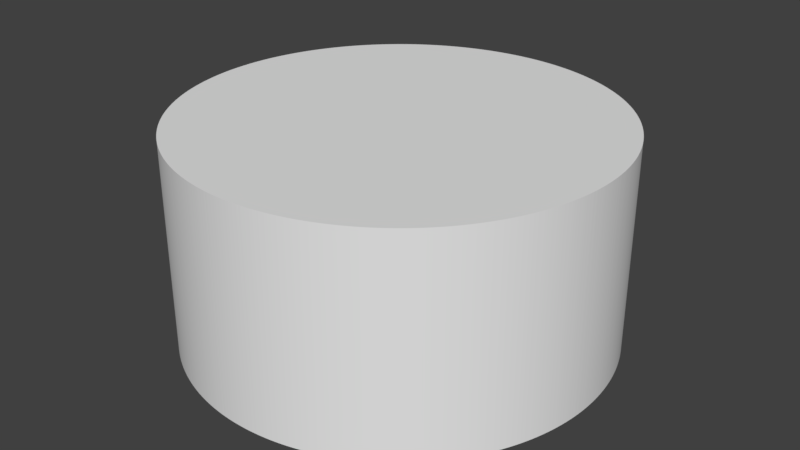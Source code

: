 # Source: untitled.blend  (saved by Blender 2.79.0; exported with 4.5.12 LTS)
import bpy
from mathutils import Matrix  # noqa: F401  (used for matrix-valued properties, if any)

bpy.ops.wm.read_factory_settings(use_empty=True)
scene = bpy.context.scene
scene.name = 'Scene'

# ---- collections
col_collection_1 = bpy.data.collections.new('Collection 1'); scene.collection.children.link(col_collection_1)

# ---- world
world_world = bpy.data.worlds.new('World'); scene.world = world_world
world_world.color = (0.05088, 0.05088, 0.05088)
world_world.use_sun_shadow = False
world_world.sun_shadow_jitter_overblur = 0.0
world_world.cycles.sampling_method = 'MANUAL'

# ---- meshes
me_circle = bpy.data.meshes.new('circle')
me_circle.from_pydata([(1.0, 0.0, 0.0), (1.0, 0.006283, 0.0), (0.9999, 0.01257, 0.0), (0.9998, 0.01885, 0.0), (0.9997, 0.02513, 0.0), (0.9995, 0.03141, 0.0), (0.9993, 0.03769, 0.0), (0.999, 0.04397, 0.0), (0.9987, 0.05024, 0.0), (0.9984, 0.05652, 0.0), (0.998, 0.06279, 0.0), (0.9976, 0.06906, 0.0), (0.9972, 0.07533, 0.0), (0.9967, 0.08159, 0.0), (0.9961, 0.08785, 0.0), (0.9956, 0.09411, 0.0), (0.995, 0.1004, 0.0), (0.9943, 0.1066, 0.0), (0.9936, 0.1129, 0.0), (0.9929, 0.1191, 0.0), (0.9921, 0.1253, 0.0), (0.9913, 0.1316, 0.0), (0.9905, 0.1378, 0.0), (0.9896, 0.144, 0.0), (0.9887, 0.1502, 0.0), (0.9877, 0.1564, 0.0), (0.9867, 0.1626, 0.0), (0.9856, 0.1688, 0.0), (0.9846, 0.175, 0.0), (0.9834, 0.1812, 0.0), (0.9823, 0.1874, 0.0), (0.9811, 0.1935, 0.0), (0.9799, 0.1997, 0.0), (0.9786, 0.2059, 0.0), (0.9773, 0.212, 0.0), (0.9759, 0.2181, 0.0), (0.9745, 0.2243, 0.0), (0.9731, 0.2304, 0.0), (0.9716, 0.2365, 0.0), (0.9701, 0.2426, 0.0), (0.9686, 0.2487, 0.0), (0.967, 0.2548, 0.0), (0.9654, 0.2608, 0.0), (0.9637, 0.2669, 0.0), (0.962, 0.273, 0.0), (0.9603, 0.279, 0.0), (0.9585, 0.285, 0.0), (0.9567, 0.291, 0.0), (0.9549, 0.297, 0.0), (0.953, 0.303, 0.0), (0.9511, 0.309, 0.0), (0.9491, 0.315, 0.0), (0.9471, 0.3209, 0.0), (0.9451, 0.3269, 0.0), (0.943, 0.3328, 0.0), (0.9409, 0.3387, 0.0), (0.9387, 0.3446, 0.0), (0.9365, 0.3505, 0.0), (0.9343, 0.3564, 0.0), (0.9321, 0.3623, 0.0), (0.9298, 0.3681, 0.0), (0.9274, 0.374, 0.0), (0.9251, 0.3798, 0.0), (0.9227, 0.3856, 0.0), (0.9202, 0.3914, 0.0), (0.9178, 0.3971, 0.0), (0.9152, 0.4029, 0.0), (0.9127, 0.4086, 0.0), (0.9101, 0.4144, 0.0), (0.9075, 0.4201, 0.0), (0.9048, 0.4258, 0.0), (0.9021, 0.4315, 0.0), (0.8994, 0.4371, 0.0), (0.8966, 0.4428, 0.0), (0.8938, 0.4484, 0.0), (0.891, 0.454, 0.0), (0.8881, 0.4596, 0.0), (0.8852, 0.4652, 0.0), (0.8823, 0.4707, 0.0), (0.8793, 0.4762, 0.0), (0.8763, 0.4818, 0.0), (0.8733, 0.4873, 0.0), (0.8702, 0.4927, 0.0), (0.8671, 0.4982, 0.0), (0.8639, 0.5036, 0.0), (0.8607, 0.509, 0.0), (0.8575, 0.5144, 0.0), (0.8543, 0.5198, 0.0), (0.851, 0.5252, 0.0), (0.8477, 0.5305, 0.0), (0.8443, 0.5358, 0.0), (0.8409, 0.5411, 0.0), (0.8375, 0.5464, 0.0), (0.8341, 0.5516, 0.0), (0.8306, 0.5569, 0.0), (0.8271, 0.5621, 0.0), (0.8235, 0.5673, 0.0), (0.82, 0.5724, 0.0), (0.8163, 0.5776, 0.0), (0.8127, 0.5827, 0.0), (0.809, 0.5878, 0.0), (0.8053, 0.5929, 0.0), (0.8016, 0.5979, 0.0), (0.7978, 0.6029, 0.0), (0.794, 0.6079, 0.0), (0.7902, 0.6129, 0.0), (0.7863, 0.6179, 0.0), (0.7824, 0.6228, 0.0), (0.7785, 0.6277, 0.0), (0.7745, 0.6326, 0.0), (0.7705, 0.6374, 0.0), (0.7665, 0.6423, 0.0), (0.7624, 0.6471, 0.0), (0.7584, 0.6518, 0.0), (0.7543, 0.6566, 0.0), (0.7501, 0.6613, 0.0), (0.7459, 0.666, 0.0), (0.7417, 0.6707, 0.0), (0.7375, 0.6753, 0.0), (0.7333, 0.68, 0.0), (0.729, 0.6845, 0.0), (0.7247, 0.6891, 0.0), (0.7203, 0.6937, 0.0), (0.7159, 0.6982, 0.0), (0.7115, 0.7026, 0.0), (0.7071, 0.7071, 0.0), (0.7026, 0.7115, 0.0), (0.6982, 0.7159, 0.0), (0.6937, 0.7203, 0.0), (0.6891, 0.7247, 0.0), (0.6845, 0.729, 0.0), (0.68, 0.7333, 0.0), (0.6753, 0.7375, 0.0), (0.6707, 0.7417, 0.0), (0.666, 0.7459, 0.0), (0.6613, 0.7501, 0.0), (0.6566, 0.7543, 0.0), (0.6518, 0.7584, 0.0), (0.6471, 0.7624, 0.0), (0.6423, 0.7665, 0.0), (0.6374, 0.7705, 0.0), (0.6326, 0.7745, 0.0), (0.6277, 0.7785, 0.0), (0.6228, 0.7824, 0.0), (0.6179, 0.7863, 0.0), (0.6129, 0.7902, 0.0), (0.6079, 0.794, 0.0), (0.6029, 0.7978, 0.0), (0.5979, 0.8016, 0.0), (0.5929, 0.8053, 0.0), (0.5878, 0.809, 0.0), (0.5827, 0.8127, 0.0), (0.5776, 0.8163, 0.0), (0.5724, 0.82, 0.0), (0.5673, 0.8235, 0.0), (0.5621, 0.8271, 0.0), (0.5569, 0.8306, 0.0), (0.5516, 0.8341, 0.0), (0.5464, 0.8375, 0.0), (0.5411, 0.8409, 0.0), (0.5358, 0.8443, 0.0), (0.5305, 0.8477, 0.0), (0.5252, 0.851, 0.0), (0.5198, 0.8543, 0.0), (0.5144, 0.8575, 0.0), (0.509, 0.8607, 0.0), (0.5036, 0.8639, 0.0), (0.4982, 0.8671, 0.0), (0.4927, 0.8702, 0.0), (0.4873, 0.8733, 0.0), (0.4818, 0.8763, 0.0), (0.4762, 0.8793, 0.0), (0.4707, 0.8823, 0.0), (0.4652, 0.8852, 0.0), (0.4596, 0.8881, 0.0), (0.454, 0.891, 0.0), (0.4484, 0.8938, 0.0), (0.4428, 0.8966, 0.0), (0.4371, 0.8994, 0.0), (0.4315, 0.9021, 0.0), (0.4258, 0.9048, 0.0), (0.4201, 0.9075, 0.0), (0.4144, 0.9101, 0.0), (0.4086, 0.9127, 0.0), (0.4029, 0.9152, 0.0), (0.3971, 0.9178, 0.0), (0.3914, 0.9202, 0.0), (0.3856, 0.9227, 0.0), (0.3798, 0.9251, 0.0), (0.374, 0.9274, 0.0), (0.3681, 0.9298, 0.0), (0.3623, 0.9321, 0.0), (0.3564, 0.9343, 0.0), (0.3505, 0.9365, 0.0), (0.3446, 0.9387, 0.0), (0.3387, 0.9409, 0.0), (0.3328, 0.943, 0.0), (0.3269, 0.9451, 0.0), (0.3209, 0.9471, 0.0), (0.315, 0.9491, 0.0), (0.309, 0.9511, 0.0), (0.303, 0.953, 0.0), (0.297, 0.9549, 0.0), (0.291, 0.9567, 0.0), (0.285, 0.9585, 0.0), (0.279, 0.9603, 0.0), (0.273, 0.962, 0.0), (0.2669, 0.9637, 0.0), (0.2608, 0.9654, 0.0), (0.2548, 0.967, 0.0), (0.2487, 0.9686, 0.0), (0.2426, 0.9701, 0.0), (0.2365, 0.9716, 0.0), (0.2304, 0.9731, 0.0), (0.2243, 0.9745, 0.0), (0.2181, 0.9759, 0.0), (0.212, 0.9773, 0.0), (0.2059, 0.9786, 0.0), (0.1997, 0.9799, 0.0), (0.1935, 0.9811, 0.0), (0.1874, 0.9823, 0.0), (0.1812, 0.9834, 0.0), (0.175, 0.9846, 0.0), (0.1688, 0.9856, 0.0), (0.1626, 0.9867, 0.0), (0.1564, 0.9877, 0.0), (0.1502, 0.9887, 0.0), (0.144, 0.9896, 0.0), (0.1378, 0.9905, 0.0), (0.1316, 0.9913, 0.0), (0.1253, 0.9921, 0.0), (0.1191, 0.9929, 0.0), (0.1129, 0.9936, 0.0), (0.1066, 0.9943, 0.0), (0.1004, 0.995, 0.0), (0.09411, 0.9956, 0.0), (0.08785, 0.9961, 0.0), (0.08159, 0.9967, 0.0), (0.07533, 0.9972, 0.0), (0.06906, 0.9976, 0.0), (0.06279, 0.998, 0.0), (0.05652, 0.9984, 0.0), (0.05024, 0.9987, 0.0), (0.04397, 0.999, 0.0), (0.03769, 0.9993, 0.0), (0.03141, 0.9995, 0.0), (0.02513, 0.9997, 0.0), (0.01885, 0.9998, 0.0), (0.01257, 0.9999, 0.0), (0.006283, 1.0, 0.0), (6.123e-17, 1.0, 0.0), (-0.006283, 1.0, 0.0), (-0.01257, 0.9999, 0.0), (-0.01885, 0.9998, 0.0), (-0.02513, 0.9997, 0.0), (-0.03141, 0.9995, 0.0), (-0.03769, 0.9993, 0.0), (-0.04397, 0.999, 0.0), (-0.05024, 0.9987, 0.0), (-0.05652, 0.9984, 0.0), (-0.06279, 0.998, 0.0), (-0.06906, 0.9976, 0.0), (-0.07533, 0.9972, 0.0), (-0.08159, 0.9967, 0.0), (-0.08785, 0.9961, 0.0), (-0.09411, 0.9956, 0.0), (-0.1004, 0.995, 0.0), (-0.1066, 0.9943, 0.0), (-0.1129, 0.9936, 0.0), (-0.1191, 0.9929, 0.0), (-0.1253, 0.9921, 0.0), (-0.1316, 0.9913, 0.0), (-0.1378, 0.9905, 0.0), (-0.144, 0.9896, 0.0), (-0.1502, 0.9887, 0.0), (-0.1564, 0.9877, 0.0), (-0.1626, 0.9867, 0.0), (-0.1688, 0.9856, 0.0), (-0.175, 0.9846, 0.0), (-0.1812, 0.9834, 0.0), (-0.1874, 0.9823, 0.0), (-0.1935, 0.9811, 0.0), (-0.1997, 0.9799, 0.0), (-0.2059, 0.9786, 0.0), (-0.212, 0.9773, 0.0), (-0.2181, 0.9759, 0.0), (-0.2243, 0.9745, 0.0), (-0.2304, 0.9731, 0.0), (-0.2365, 0.9716, 0.0), (-0.2426, 0.9701, 0.0), (-0.2487, 0.9686, 0.0), (-0.2548, 0.967, 0.0), (-0.2608, 0.9654, 0.0), (-0.2669, 0.9637, 0.0), (-0.273, 0.962, 0.0), (-0.279, 0.9603, 0.0), (-0.285, 0.9585, 0.0), (-0.291, 0.9567, 0.0), (-0.297, 0.9549, 0.0), (-0.303, 0.953, 0.0), (-0.309, 0.9511, 0.0), (-0.315, 0.9491, 0.0), (-0.3209, 0.9471, 0.0), (-0.3269, 0.9451, 0.0), (-0.3328, 0.943, 0.0), (-0.3387, 0.9409, 0.0), (-0.3446, 0.9387, 0.0), (-0.3505, 0.9365, 0.0), (-0.3564, 0.9343, 0.0), (-0.3623, 0.9321, 0.0), (-0.3681, 0.9298, 0.0), (-0.374, 0.9274, 0.0), (-0.3798, 0.9251, 0.0), (-0.3856, 0.9227, 0.0), (-0.3914, 0.9202, 0.0), (-0.3971, 0.9178, 0.0), (-0.4029, 0.9152, 0.0), (-0.4086, 0.9127, 0.0), (-0.4144, 0.9101, 0.0), (-0.4201, 0.9075, 0.0), (-0.4258, 0.9048, 0.0), (-0.4315, 0.9021, 0.0), (-0.4371, 0.8994, 0.0), (-0.4428, 0.8966, 0.0), (-0.4484, 0.8938, 0.0), (-0.454, 0.891, 0.0), (-0.4596, 0.8881, 0.0), (-0.4652, 0.8852, 0.0), (-0.4707, 0.8823, 0.0), (-0.4762, 0.8793, 0.0), (-0.4818, 0.8763, 0.0), (-0.4873, 0.8733, 0.0), (-0.4927, 0.8702, 0.0), (-0.4982, 0.8671, 0.0), (-0.5036, 0.8639, 0.0), (-0.509, 0.8607, 0.0), (-0.5144, 0.8575, 0.0), (-0.5198, 0.8543, 0.0), (-0.5252, 0.851, 0.0), (-0.5305, 0.8477, 0.0), (-0.5358, 0.8443, 0.0), (-0.5411, 0.8409, 0.0), (-0.5464, 0.8375, 0.0), (-0.5516, 0.8341, 0.0), (-0.5569, 0.8306, 0.0), (-0.5621, 0.8271, 0.0), (-0.5673, 0.8235, 0.0), (-0.5724, 0.82, 0.0), (-0.5776, 0.8163, 0.0), (-0.5827, 0.8127, 0.0), (-0.5878, 0.809, 0.0), (-0.5929, 0.8053, 0.0), (-0.5979, 0.8016, 0.0), (-0.6029, 0.7978, 0.0), (-0.6079, 0.794, 0.0), (-0.6129, 0.7902, 0.0), (-0.6179, 0.7863, 0.0), (-0.6228, 0.7824, 0.0), (-0.6277, 0.7785, 0.0), (-0.6326, 0.7745, 0.0), (-0.6374, 0.7705, 0.0), (-0.6423, 0.7665, 0.0), (-0.6471, 0.7624, 0.0), (-0.6518, 0.7584, 0.0), (-0.6566, 0.7543, 0.0), (-0.6613, 0.7501, 0.0), (-0.666, 0.7459, 0.0), (-0.6707, 0.7417, 0.0), (-0.6753, 0.7375, 0.0), (-0.68, 0.7333, 0.0), (-0.6845, 0.729, 0.0), (-0.6891, 0.7247, 0.0), (-0.6937, 0.7203, 0.0), (-0.6982, 0.7159, 0.0), (-0.7026, 0.7115, 0.0), (-0.7071, 0.7071, 0.0), (-0.7115, 0.7026, 0.0), (-0.7159, 0.6982, 0.0), (-0.7203, 0.6937, 0.0), (-0.7247, 0.6891, 0.0), (-0.729, 0.6845, 0.0), (-0.7333, 0.68, 0.0), (-0.7375, 0.6753, 0.0), (-0.7417, 0.6707, 0.0), (-0.7459, 0.666, 0.0), (-0.7501, 0.6613, 0.0), (-0.7543, 0.6566, 0.0), (-0.7584, 0.6518, 0.0), (-0.7624, 0.6471, 0.0), (-0.7665, 0.6423, 0.0), (-0.7705, 0.6374, 0.0), (-0.7745, 0.6326, 0.0), (-0.7785, 0.6277, 0.0), (-0.7824, 0.6228, 0.0), (-0.7863, 0.6179, 0.0), (-0.7902, 0.6129, 0.0), (-0.794, 0.6079, 0.0), (-0.7978, 0.6029, 0.0), (-0.8016, 0.5979, 0.0), (-0.8053, 0.5929, 0.0), (-0.809, 0.5878, 0.0), (-0.8127, 0.5827, 0.0), (-0.8163, 0.5776, 0.0), (-0.82, 0.5724, 0.0), (-0.8235, 0.5673, 0.0), (-0.8271, 0.5621, 0.0), (-0.8306, 0.5569, 0.0), (-0.8341, 0.5516, 0.0), (-0.8375, 0.5464, 0.0), (-0.8409, 0.5411, 0.0), (-0.8443, 0.5358, 0.0), (-0.8477, 0.5305, 0.0), (-0.851, 0.5252, 0.0), (-0.8543, 0.5198, 0.0), (-0.8575, 0.5144, 0.0), (-0.8607, 0.509, 0.0), (-0.8639, 0.5036, 0.0), (-0.8671, 0.4982, 0.0), (-0.8702, 0.4927, 0.0), (-0.8733, 0.4873, 0.0), (-0.8763, 0.4818, 0.0), (-0.8793, 0.4762, 0.0), (-0.8823, 0.4707, 0.0), (-0.8852, 0.4652, 0.0), (-0.8881, 0.4596, 0.0), (-0.891, 0.454, 0.0), (-0.8938, 0.4484, 0.0), (-0.8966, 0.4428, 0.0), (-0.8994, 0.4371, 0.0), (-0.9021, 0.4315, 0.0), (-0.9048, 0.4258, 0.0), (-0.9075, 0.4201, 0.0), (-0.9101, 0.4144, 0.0), (-0.9127, 0.4086, 0.0), (-0.9152, 0.4029, 0.0), (-0.9178, 0.3971, 0.0), (-0.9202, 0.3914, 0.0), (-0.9227, 0.3856, 0.0), (-0.9251, 0.3798, 0.0), (-0.9274, 0.374, 0.0), (-0.9298, 0.3681, 0.0), (-0.9321, 0.3623, 0.0), (-0.9343, 0.3564, 0.0), (-0.9365, 0.3505, 0.0), (-0.9387, 0.3446, 0.0), (-0.9409, 0.3387, 0.0), (-0.943, 0.3328, 0.0), (-0.9451, 0.3269, 0.0), (-0.9471, 0.3209, 0.0), (-0.9491, 0.315, 0.0), (-0.9511, 0.309, 0.0), (-0.953, 0.303, 0.0), (-0.9549, 0.297, 0.0), (-0.9567, 0.291, 0.0), (-0.9585, 0.285, 0.0), (-0.9603, 0.279, 0.0), (-0.962, 0.273, 0.0), (-0.9637, 0.2669, 0.0), (-0.9654, 0.2608, 0.0), (-0.967, 0.2548, 0.0), (-0.9686, 0.2487, 0.0), (-0.9701, 0.2426, 0.0), (-0.9716, 0.2365, 0.0), (-0.9731, 0.2304, 0.0), (-0.9745, 0.2243, 0.0), (-0.9759, 0.2181, 0.0), (-0.9773, 0.212, 0.0), (-0.9786, 0.2059, 0.0), (-0.9799, 0.1997, 0.0), (-0.9811, 0.1935, 0.0), (-0.9823, 0.1874, 0.0), (-0.9834, 0.1812, 0.0), (-0.9846, 0.175, 0.0), (-0.9856, 0.1688, 0.0), (-0.9867, 0.1626, 0.0), (-0.9877, 0.1564, 0.0), (-0.9887, 0.1502, 0.0), (-0.9896, 0.144, 0.0), (-0.9905, 0.1378, 0.0), (-0.9913, 0.1316, 0.0), (-0.9921, 0.1253, 0.0), (-0.9929, 0.1191, 0.0), (-0.9936, 0.1129, 0.0), (-0.9943, 0.1066, 0.0), (-0.995, 0.1004, 0.0), (-0.9956, 0.09411, 0.0), (-0.9961, 0.08785, 0.0), (-0.9967, 0.08159, 0.0), (-0.9972, 0.07533, 0.0), (-0.9976, 0.06906, 0.0), (-0.998, 0.06279, 0.0), (-0.9984, 0.05652, 0.0), (-0.9987, 0.05024, 0.0), (-0.999, 0.04397, 0.0), (-0.9993, 0.03769, 0.0), (-0.9995, 0.03141, 0.0), (-0.9997, 0.02513, 0.0), (-0.9998, 0.01885, 0.0), (-0.9999, 0.01257, 0.0), (-1.0, 0.006283, 0.0), (-1.0, 1.225e-16, 0.0), (-1.0, -0.006283, 0.0), (-0.9999, -0.01257, 0.0), (-0.9998, -0.01885, 0.0), (-0.9997, -0.02513, 0.0), (-0.9995, -0.03141, 0.0), (-0.9993, -0.03769, 0.0), (-0.999, -0.04397, 0.0), (-0.9987, -0.05024, 0.0), (-0.9984, -0.05652, 0.0), (-0.998, -0.06279, 0.0), (-0.9976, -0.06906, 0.0), (-0.9972, -0.07533, 0.0), (-0.9967, -0.08159, 0.0), (-0.9961, -0.08785, 0.0), (-0.9956, -0.09411, 0.0), (-0.995, -0.1004, 0.0), (-0.9943, -0.1066, 0.0), (-0.9936, -0.1129, 0.0), (-0.9929, -0.1191, 0.0), (-0.9921, -0.1253, 0.0), (-0.9913, -0.1316, 0.0), (-0.9905, -0.1378, 0.0), (-0.9896, -0.144, 0.0), (-0.9887, -0.1502, 0.0), (-0.9877, -0.1564, 0.0), (-0.9867, -0.1626, 0.0), (-0.9856, -0.1688, 0.0), (-0.9846, -0.175, 0.0), (-0.9834, -0.1812, 0.0), (-0.9823, -0.1874, 0.0), (-0.9811, -0.1935, 0.0), (-0.9799, -0.1997, 0.0), (-0.9786, -0.2059, 0.0), (-0.9773, -0.212, 0.0), (-0.9759, -0.2181, 0.0), (-0.9745, -0.2243, 0.0), (-0.9731, -0.2304, 0.0), (-0.9716, -0.2365, 0.0), (-0.9701, -0.2426, 0.0), (-0.9686, -0.2487, 0.0), (-0.967, -0.2548, 0.0), (-0.9654, -0.2608, 0.0), (-0.9637, -0.2669, 0.0), (-0.962, -0.273, 0.0), (-0.9603, -0.279, 0.0), (-0.9585, -0.285, 0.0), (-0.9567, -0.291, 0.0), (-0.9549, -0.297, 0.0), (-0.953, -0.303, 0.0), (-0.9511, -0.309, 0.0), (-0.9491, -0.315, 0.0), (-0.9471, -0.3209, 0.0), (-0.9451, -0.3269, 0.0), (-0.943, -0.3328, 0.0), (-0.9409, -0.3387, 0.0), (-0.9387, -0.3446, 0.0), (-0.9365, -0.3505, 0.0), (-0.9343, -0.3564, 0.0), (-0.9321, -0.3623, 0.0), (-0.9298, -0.3681, 0.0), (-0.9274, -0.374, 0.0), (-0.9251, -0.3798, 0.0), (-0.9227, -0.3856, 0.0), (-0.9202, -0.3914, 0.0), (-0.9178, -0.3971, 0.0), (-0.9152, -0.4029, 0.0), (-0.9127, -0.4086, 0.0), (-0.9101, -0.4144, 0.0), (-0.9075, -0.4201, 0.0), (-0.9048, -0.4258, 0.0), (-0.9021, -0.4315, 0.0), (-0.8994, -0.4371, 0.0), (-0.8966, -0.4428, 0.0), (-0.8938, -0.4484, 0.0), (-0.891, -0.454, 0.0), (-0.8881, -0.4596, 0.0), (-0.8852, -0.4652, 0.0), (-0.8823, -0.4707, 0.0), (-0.8793, -0.4762, 0.0), (-0.8763, -0.4818, 0.0), (-0.8733, -0.4873, 0.0), (-0.8702, -0.4927, 0.0), (-0.8671, -0.4982, 0.0), (-0.8639, -0.5036, 0.0), (-0.8607, -0.509, 0.0), (-0.8575, -0.5144, 0.0), (-0.8543, -0.5198, 0.0), (-0.851, -0.5252, 0.0), (-0.8477, -0.5305, 0.0), (-0.8443, -0.5358, 0.0), (-0.8409, -0.5411, 0.0), (-0.8375, -0.5464, 0.0), (-0.8341, -0.5516, 0.0), (-0.8306, -0.5569, 0.0), (-0.8271, -0.5621, 0.0), (-0.8235, -0.5673, 0.0), (-0.82, -0.5724, 0.0), (-0.8163, -0.5776, 0.0), (-0.8127, -0.5827, 0.0), (-0.809, -0.5878, 0.0), (-0.8053, -0.5929, 0.0), (-0.8016, -0.5979, 0.0), (-0.7978, -0.6029, 0.0), (-0.794, -0.6079, 0.0), (-0.7902, -0.6129, 0.0), (-0.7863, -0.6179, 0.0), (-0.7824, -0.6228, 0.0), (-0.7785, -0.6277, 0.0), (-0.7745, -0.6326, 0.0), (-0.7705, -0.6374, 0.0), (-0.7665, -0.6423, 0.0), (-0.7624, -0.6471, 0.0), (-0.7584, -0.6518, 0.0), (-0.7543, -0.6566, 0.0), (-0.7501, -0.6613, 0.0), (-0.7459, -0.666, 0.0), (-0.7417, -0.6707, 0.0), (-0.7375, -0.6753, 0.0), (-0.7333, -0.68, 0.0), (-0.729, -0.6845, 0.0), (-0.7247, -0.6891, 0.0), (-0.7203, -0.6937, 0.0), (-0.7159, -0.6982, 0.0), (-0.7115, -0.7026, 0.0), (-0.7071, -0.7071, 0.0), (-0.7026, -0.7115, 0.0), (-0.6982, -0.7159, 0.0), (-0.6937, -0.7203, 0.0), (-0.6891, -0.7247, 0.0), (-0.6845, -0.729, 0.0), (-0.68, -0.7333, 0.0), (-0.6753, -0.7375, 0.0), (-0.6707, -0.7417, 0.0), (-0.666, -0.7459, 0.0), (-0.6613, -0.7501, 0.0), (-0.6566, -0.7543, 0.0), (-0.6518, -0.7584, 0.0), (-0.6471, -0.7624, 0.0), (-0.6423, -0.7665, 0.0), (-0.6374, -0.7705, 0.0), (-0.6326, -0.7745, 0.0), (-0.6277, -0.7785, 0.0), (-0.6228, -0.7824, 0.0), (-0.6179, -0.7863, 0.0), (-0.6129, -0.7902, 0.0), (-0.6079, -0.794, 0.0), (-0.6029, -0.7978, 0.0), (-0.5979, -0.8016, 0.0), (-0.5929, -0.8053, 0.0), (-0.5878, -0.809, 0.0), (-0.5827, -0.8127, 0.0), (-0.5776, -0.8163, 0.0), (-0.5724, -0.82, 0.0), (-0.5673, -0.8235, 0.0), (-0.5621, -0.8271, 0.0), (-0.5569, -0.8306, 0.0), (-0.5516, -0.8341, 0.0), (-0.5464, -0.8375, 0.0), (-0.5411, -0.8409, 0.0), (-0.5358, -0.8443, 0.0), (-0.5305, -0.8477, 0.0), (-0.5252, -0.851, 0.0), (-0.5198, -0.8543, 0.0), (-0.5144, -0.8575, 0.0), (-0.509, -0.8607, 0.0), (-0.5036, -0.8639, 0.0), (-0.4982, -0.8671, 0.0), (-0.4927, -0.8702, 0.0), (-0.4873, -0.8733, 0.0), (-0.4818, -0.8763, 0.0), (-0.4762, -0.8793, 0.0), (-0.4707, -0.8823, 0.0), (-0.4652, -0.8852, 0.0), (-0.4596, -0.8881, 0.0), (-0.454, -0.891, 0.0), (-0.4484, -0.8938, 0.0), (-0.4428, -0.8966, 0.0), (-0.4371, -0.8994, 0.0), (-0.4315, -0.9021, 0.0), (-0.4258, -0.9048, 0.0), (-0.4201, -0.9075, 0.0), (-0.4144, -0.9101, 0.0), (-0.4086, -0.9127, 0.0), (-0.4029, -0.9152, 0.0), (-0.3971, -0.9178, 0.0), (-0.3914, -0.9202, 0.0), (-0.3856, -0.9227, 0.0), (-0.3798, -0.9251, 0.0), (-0.374, -0.9274, 0.0), (-0.3681, -0.9298, 0.0), (-0.3623, -0.9321, 0.0), (-0.3564, -0.9343, 0.0), (-0.3505, -0.9365, 0.0), (-0.3446, -0.9387, 0.0), (-0.3387, -0.9409, 0.0), (-0.3328, -0.943, 0.0), (-0.3269, -0.9451, 0.0), (-0.3209, -0.9471, 0.0), (-0.315, -0.9491, 0.0), (-0.309, -0.9511, 0.0), (-0.303, -0.953, 0.0), (-0.297, -0.9549, 0.0), (-0.291, -0.9567, 0.0), (-0.285, -0.9585, 0.0), (-0.279, -0.9603, 0.0), (-0.273, -0.962, 0.0), (-0.2669, -0.9637, 0.0), (-0.2608, -0.9654, 0.0), (-0.2548, -0.967, 0.0), (-0.2487, -0.9686, 0.0), (-0.2426, -0.9701, 0.0), (-0.2365, -0.9716, 0.0), (-0.2304, -0.9731, 0.0), (-0.2243, -0.9745, 0.0), (-0.2181, -0.9759, 0.0), (-0.212, -0.9773, 0.0), (-0.2059, -0.9786, 0.0), (-0.1997, -0.9799, 0.0), (-0.1935, -0.9811, 0.0), (-0.1874, -0.9823, 0.0), (-0.1812, -0.9834, 0.0), (-0.175, -0.9846, 0.0), (-0.1688, -0.9856, 0.0), (-0.1626, -0.9867, 0.0), (-0.1564, -0.9877, 0.0), (-0.1502, -0.9887, 0.0), (-0.144, -0.9896, 0.0), (-0.1378, -0.9905, 0.0), (-0.1316, -0.9913, 0.0), (-0.1253, -0.9921, 0.0), (-0.1191, -0.9929, 0.0), (-0.1129, -0.9936, 0.0), (-0.1066, -0.9943, 0.0), (-0.1004, -0.995, 0.0), (-0.09411, -0.9956, 0.0), (-0.08785, -0.9961, 0.0), (-0.08159, -0.9967, 0.0), (-0.07533, -0.9972, 0.0), (-0.06906, -0.9976, 0.0), (-0.06279, -0.998, 0.0), (-0.05652, -0.9984, 0.0), (-0.05024, -0.9987, 0.0), (-0.04397, -0.999, 0.0), (-0.03769, -0.9993, 0.0), (-0.03141, -0.9995, 0.0), (-0.02513, -0.9997, 0.0), (-0.01885, -0.9998, 0.0), (-0.01257, -0.9999, 0.0), (-0.006283, -1.0, 0.0), (-1.837e-16, -1.0, 0.0), (0.006283, -1.0, 0.0), (0.01257, -0.9999, 0.0), (0.01885, -0.9998, 0.0), (0.02513, -0.9997, 0.0), (0.03141, -0.9995, 0.0), (0.03769, -0.9993, 0.0), (0.04397, -0.999, 0.0), (0.05024, -0.9987, 0.0), (0.05652, -0.9984, 0.0), (0.06279, -0.998, 0.0), (0.06906, -0.9976, 0.0), (0.07533, -0.9972, 0.0), (0.08159, -0.9967, 0.0), (0.08785, -0.9961, 0.0), (0.09411, -0.9956, 0.0), (0.1004, -0.995, 0.0), (0.1066, -0.9943, 0.0), (0.1129, -0.9936, 0.0), (0.1191, -0.9929, 0.0), (0.1253, -0.9921, 0.0), (0.1316, -0.9913, 0.0), (0.1378, -0.9905, 0.0), (0.144, -0.9896, 0.0), (0.1502, -0.9887, 0.0), (0.1564, -0.9877, 0.0), (0.1626, -0.9867, 0.0), (0.1688, -0.9856, 0.0), (0.175, -0.9846, 0.0), (0.1812, -0.9834, 0.0), (0.1874, -0.9823, 0.0), (0.1935, -0.9811, 0.0), (0.1997, -0.9799, 0.0), (0.2059, -0.9786, 0.0), (0.212, -0.9773, 0.0), (0.2181, -0.9759, 0.0), (0.2243, -0.9745, 0.0), (0.2304, -0.9731, 0.0), (0.2365, -0.9716, 0.0), (0.2426, -0.9701, 0.0), (0.2487, -0.9686, 0.0), (0.2548, -0.967, 0.0), (0.2608, -0.9654, 0.0), (0.2669, -0.9637, 0.0), (0.273, -0.962, 0.0), (0.279, -0.9603, 0.0), (0.285, -0.9585, 0.0), (0.291, -0.9567, 0.0), (0.297, -0.9549, 0.0), (0.303, -0.953, 0.0), (0.309, -0.9511, 0.0), (0.315, -0.9491, 0.0), (0.3209, -0.9471, 0.0), (0.3269, -0.9451, 0.0), (0.3328, -0.943, 0.0), (0.3387, -0.9409, 0.0), (0.3446, -0.9387, 0.0), (0.3505, -0.9365, 0.0), (0.3564, -0.9343, 0.0), (0.3623, -0.9321, 0.0), (0.3681, -0.9298, 0.0), (0.374, -0.9274, 0.0), (0.3798, -0.9251, 0.0), (0.3856, -0.9227, 0.0), (0.3914, -0.9202, 0.0), (0.3971, -0.9178, 0.0), (0.4029, -0.9152, 0.0), (0.4086, -0.9127, 0.0), (0.4144, -0.9101, 0.0), (0.4201, -0.9075, 0.0), (0.4258, -0.9048, 0.0), (0.4315, -0.9021, 0.0), (0.4371, -0.8994, 0.0), (0.4428, -0.8966, 0.0), (0.4484, -0.8938, 0.0), (0.454, -0.891, 0.0), (0.4596, -0.8881, 0.0), (0.4652, -0.8852, 0.0), (0.4707, -0.8823, 0.0), (0.4762, -0.8793, 0.0), (0.4818, -0.8763, 0.0), (0.4873, -0.8733, 0.0), (0.4927, -0.8702, 0.0), (0.4982, -0.8671, 0.0), (0.5036, -0.8639, 0.0), (0.509, -0.8607, 0.0), (0.5144, -0.8575, 0.0), (0.5198, -0.8543, 0.0), (0.5252, -0.851, 0.0), (0.5305, -0.8477, 0.0), (0.5358, -0.8443, 0.0), (0.5411, -0.8409, 0.0), (0.5464, -0.8375, 0.0), (0.5516, -0.8341, 0.0), (0.5569, -0.8306, 0.0), (0.5621, -0.8271, 0.0), (0.5673, -0.8235, 0.0), (0.5724, -0.82, 0.0), (0.5776, -0.8163, 0.0), (0.5827, -0.8127, 0.0), (0.5878, -0.809, 0.0), (0.5929, -0.8053, 0.0), (0.5979, -0.8016, 0.0), (0.6029, -0.7978, 0.0), (0.6079, -0.794, 0.0), (0.6129, -0.7902, 0.0), (0.6179, -0.7863, 0.0), (0.6228, -0.7824, 0.0), (0.6277, -0.7785, 0.0), (0.6326, -0.7745, 0.0), (0.6374, -0.7705, 0.0), (0.6423, -0.7665, 0.0), (0.6471, -0.7624, 0.0), (0.6518, -0.7584, 0.0), (0.6566, -0.7543, 0.0), (0.6613, -0.7501, 0.0), (0.666, -0.7459, 0.0), (0.6707, -0.7417, 0.0), (0.6753, -0.7375, 0.0), (0.68, -0.7333, 0.0), (0.6845, -0.729, 0.0), (0.6891, -0.7247, 0.0), (0.6937, -0.7203, 0.0), (0.6982, -0.7159, 0.0), (0.7026, -0.7115, 0.0), (0.7071, -0.7071, 0.0), (0.7115, -0.7026, 0.0), (0.7159, -0.6982, 0.0), (0.7203, -0.6937, 0.0), (0.7247, -0.6891, 0.0), (0.729, -0.6845, 0.0), (0.7333, -0.68, 0.0), (0.7375, -0.6753, 0.0), (0.7417, -0.6707, 0.0), (0.7459, -0.666, 0.0), (0.7501, -0.6613, 0.0), (0.7543, -0.6566, 0.0), (0.7584, -0.6518, 0.0), (0.7624, -0.6471, 0.0), (0.7665, -0.6423, 0.0), (0.7705, -0.6374, 0.0), (0.7745, -0.6326, 0.0), (0.7785, -0.6277, 0.0), (0.7824, -0.6228, 0.0), (0.7863, -0.6179, 0.0), (0.7902, -0.6129, 0.0), (0.794, -0.6079, 0.0), (0.7978, -0.6029, 0.0), (0.8016, -0.5979, 0.0), (0.8053, -0.5929, 0.0), (0.809, -0.5878, 0.0), (0.8127, -0.5827, 0.0), (0.8163, -0.5776, 0.0), (0.82, -0.5724, 0.0), (0.8235, -0.5673, 0.0), (0.8271, -0.5621, 0.0), (0.8306, -0.5569, 0.0), (0.8341, -0.5516, 0.0), (0.8375, -0.5464, 0.0), (0.8409, -0.5411, 0.0), (0.8443, -0.5358, 0.0), (0.8477, -0.5305, 0.0), (0.851, -0.5252, 0.0), (0.8543, -0.5198, 0.0), (0.8575, -0.5144, 0.0), (0.8607, -0.509, 0.0), (0.8639, -0.5036, 0.0), (0.8671, -0.4982, 0.0), (0.8702, -0.4927, 0.0), (0.8733, -0.4873, 0.0), (0.8763, -0.4818, 0.0), (0.8793, -0.4762, 0.0), (0.8823, -0.4707, 0.0), (0.8852, -0.4652, 0.0), (0.8881, -0.4596, 0.0), (0.891, -0.454, 0.0), (0.8938, -0.4484, 0.0), (0.8966, -0.4428, 0.0), (0.8994, -0.4371, 0.0), (0.9021, -0.4315, 0.0), (0.9048, -0.4258, 0.0), (0.9075, -0.4201, 0.0), (0.9101, -0.4144, 0.0), (0.9127, -0.4086, 0.0), (0.9152, -0.4029, 0.0), (0.9178, -0.3971, 0.0), (0.9202, -0.3914, 0.0), (0.9227, -0.3856, 0.0), (0.9251, -0.3798, 0.0), (0.9274, -0.374, 0.0), (0.9298, -0.3681, 0.0), (0.9321, -0.3623, 0.0), (0.9343, -0.3564, 0.0), (0.9365, -0.3505, 0.0), (0.9387, -0.3446, 0.0), (0.9409, -0.3387, 0.0), (0.943, -0.3328, 0.0), (0.9451, -0.3269, 0.0), (0.9471, -0.3209, 0.0), (0.9491, -0.315, 0.0), (0.9511, -0.309, 0.0), (0.953, -0.303, 0.0), (0.9549, -0.297, 0.0), (0.9567, -0.291, 0.0), (0.9585, -0.285, 0.0), (0.9603, -0.279, 0.0), (0.962, -0.273, 0.0), (0.9637, -0.2669, 0.0), (0.9654, -0.2608, 0.0), (0.967, -0.2548, 0.0), (0.9686, -0.2487, 0.0), (0.9701, -0.2426, 0.0), (0.9716, -0.2365, 0.0), (0.9731, -0.2304, 0.0), (0.9745, -0.2243, 0.0), (0.9759, -0.2181, 0.0), (0.9773, -0.212, 0.0), (0.9786, -0.2059, 0.0), (0.9799, -0.1997, 0.0), (0.9811, -0.1935, 0.0), (0.9823, -0.1874, 0.0), (0.9834, -0.1812, 0.0), (0.9846, -0.175, 0.0), (0.9856, -0.1688, 0.0), (0.9867, -0.1626, 0.0), (0.9877, -0.1564, 0.0), (0.9887, -0.1502, 0.0), (0.9896, -0.144, 0.0), (0.9905, -0.1378, 0.0), (0.9913, -0.1316, 0.0), (0.9921, -0.1253, 0.0), (0.9929, -0.1191, 0.0), (0.9936, -0.1129, 0.0), (0.9943, -0.1066, 0.0), (0.995, -0.1004, 0.0), (0.9956, -0.09411, 0.0), (0.9961, -0.08785, 0.0), (0.9967, -0.08159, 0.0), (0.9972, -0.07533, 0.0), (0.9976, -0.06906, 0.0), (0.998, -0.06279, 0.0), (0.9984, -0.05652, 0.0), (0.9987, -0.05024, 0.0), (0.999, -0.04397, 0.0), (0.9993, -0.03769, 0.0), (0.9995, -0.03141, 0.0), (0.9997, -0.02513, 0.0), (0.9998, -0.01885, 0.0), (0.9999, -0.01257, 0.0), (1.0, -0.006283, 0.0), (1.0, 0.0, 1.0), (1.0, 0.006283, 1.0), (0.9999, 0.01257, 1.0), (0.9998, 0.01885, 1.0), (0.9997, 0.02513, 1.0), (0.9995, 0.03141, 1.0), (0.9993, 0.03769, 1.0), (0.999, 0.04397, 1.0), (0.9987, 0.05024, 1.0), (0.9984, 0.05652, 1.0), (0.998, 0.06279, 1.0), (0.9976, 0.06906, 1.0), (0.9972, 0.07533, 1.0), (0.9967, 0.08159, 1.0), (0.9961, 0.08785, 1.0), (0.9956, 0.09411, 1.0), (0.995, 0.1004, 1.0), (0.9943, 0.1066, 1.0), (0.9936, 0.1129, 1.0), (0.9929, 0.1191, 1.0), (0.9921, 0.1253, 1.0), (0.9913, 0.1316, 1.0), (0.9905, 0.1378, 1.0), (0.9896, 0.144, 1.0), (0.9887, 0.1502, 1.0), (0.9877, 0.1564, 1.0), (0.9867, 0.1626, 1.0), (0.9856, 0.1688, 1.0), (0.9846, 0.175, 1.0), (0.9834, 0.1812, 1.0), (0.9823, 0.1874, 1.0), (0.9811, 0.1935, 1.0), (0.9799, 0.1997, 1.0), (0.9786, 0.2059, 1.0), (0.9773, 0.212, 1.0), (0.9759, 0.2181, 1.0), (0.9745, 0.2243, 1.0), (0.9731, 0.2304, 1.0), (0.9716, 0.2365, 1.0), (0.9701, 0.2426, 1.0), (0.9686, 0.2487, 1.0), (0.967, 0.2548, 1.0), (0.9654, 0.2608, 1.0), (0.9637, 0.2669, 1.0), (0.962, 0.273, 1.0), (0.9603, 0.279, 1.0), (0.9585, 0.285, 1.0), (0.9567, 0.291, 1.0), (0.9549, 0.297, 1.0), (0.953, 0.303, 1.0), (0.9511, 0.309, 1.0), (0.9491, 0.315, 1.0), (0.9471, 0.3209, 1.0), (0.9451, 0.3269, 1.0), (0.943, 0.3328, 1.0), (0.9409, 0.3387, 1.0), (0.9387, 0.3446, 1.0), (0.9365, 0.3505, 1.0), (0.9343, 0.3564, 1.0), (0.9321, 0.3623, 1.0), (0.9298, 0.3681, 1.0), (0.9274, 0.374, 1.0), (0.9251, 0.3798, 1.0), (0.9227, 0.3856, 1.0), (0.9202, 0.3914, 1.0), (0.9178, 0.3971, 1.0), (0.9152, 0.4029, 1.0), (0.9127, 0.4086, 1.0), (0.9101, 0.4144, 1.0), (0.9075, 0.4201, 1.0), (0.9048, 0.4258, 1.0), (0.9021, 0.4315, 1.0), (0.8994, 0.4371, 1.0), (0.8966, 0.4428, 1.0), (0.8938, 0.4484, 1.0), (0.891, 0.454, 1.0), (0.8881, 0.4596, 1.0), (0.8852, 0.4652, 1.0), (0.8823, 0.4707, 1.0), (0.8793, 0.4762, 1.0), (0.8763, 0.4818, 1.0), (0.8733, 0.4873, 1.0), (0.8702, 0.4927, 1.0), (0.8671, 0.4982, 1.0), (0.8639, 0.5036, 1.0), (0.8607, 0.509, 1.0), (0.8575, 0.5144, 1.0), (0.8543, 0.5198, 1.0), (0.851, 0.5252, 1.0), (0.8477, 0.5305, 1.0), (0.8443, 0.5358, 1.0), (0.8409, 0.5411, 1.0), (0.8375, 0.5464, 1.0), (0.8341, 0.5516, 1.0), (0.8306, 0.5569, 1.0), (0.8271, 0.5621, 1.0), (0.8235, 0.5673, 1.0), (0.82, 0.5724, 1.0), (0.8163, 0.5776, 1.0), (0.8127, 0.5827, 1.0), (0.809, 0.5878, 1.0), (0.8053, 0.5929, 1.0), (0.8016, 0.5979, 1.0), (0.7978, 0.6029, 1.0), (0.794, 0.6079, 1.0), (0.7902, 0.6129, 1.0), (0.7863, 0.6179, 1.0), (0.7824, 0.6228, 1.0), (0.7785, 0.6277, 1.0), (0.7745, 0.6326, 1.0), (0.7705, 0.6374, 1.0), (0.7665, 0.6423, 1.0), (0.7624, 0.6471, 1.0), (0.7584, 0.6518, 1.0), (0.7543, 0.6566, 1.0), (0.7501, 0.6613, 1.0), (0.7459, 0.666, 1.0), (0.7417, 0.6707, 1.0), (0.7375, 0.6753, 1.0), (0.7333, 0.68, 1.0), (0.729, 0.6845, 1.0), (0.7247, 0.6891, 1.0), (0.7203, 0.6937, 1.0), (0.7159, 0.6982, 1.0), (0.7115, 0.7026, 1.0), (0.7071, 0.7071, 1.0), (0.7026, 0.7115, 1.0), (0.6982, 0.7159, 1.0), (0.6937, 0.7203, 1.0), (0.6891, 0.7247, 1.0), (0.6845, 0.729, 1.0), (0.68, 0.7333, 1.0), (0.6753, 0.7375, 1.0), (0.6707, 0.7417, 1.0), (0.666, 0.7459, 1.0), (0.6613, 0.7501, 1.0), (0.6566, 0.7543, 1.0), (0.6518, 0.7584, 1.0), (0.6471, 0.7624, 1.0), (0.6423, 0.7665, 1.0), (0.6374, 0.7705, 1.0), (0.6326, 0.7745, 1.0), (0.6277, 0.7785, 1.0), (0.6228, 0.7824, 1.0), (0.6179, 0.7863, 1.0), (0.6129, 0.7902, 1.0), (0.6079, 0.794, 1.0), (0.6029, 0.7978, 1.0), (0.5979, 0.8016, 1.0), (0.5929, 0.8053, 1.0), (0.5878, 0.809, 1.0), (0.5827, 0.8127, 1.0), (0.5776, 0.8163, 1.0), (0.5724, 0.82, 1.0), (0.5673, 0.8235, 1.0), (0.5621, 0.8271, 1.0), (0.5569, 0.8306, 1.0), (0.5516, 0.8341, 1.0), (0.5464, 0.8375, 1.0), (0.5411, 0.8409, 1.0), (0.5358, 0.8443, 1.0), (0.5305, 0.8477, 1.0), (0.5252, 0.851, 1.0), (0.5198, 0.8543, 1.0), (0.5144, 0.8575, 1.0), (0.509, 0.8607, 1.0), (0.5036, 0.8639, 1.0), (0.4982, 0.8671, 1.0), (0.4927, 0.8702, 1.0), (0.4873, 0.8733, 1.0), (0.4818, 0.8763, 1.0), (0.4762, 0.8793, 1.0), (0.4707, 0.8823, 1.0), (0.4652, 0.8852, 1.0), (0.4596, 0.8881, 1.0), (0.454, 0.891, 1.0), (0.4484, 0.8938, 1.0), (0.4428, 0.8966, 1.0), (0.4371, 0.8994, 1.0), (0.4315, 0.9021, 1.0), (0.4258, 0.9048, 1.0), (0.4201, 0.9075, 1.0), (0.4144, 0.9101, 1.0), (0.4086, 0.9127, 1.0), (0.4029, 0.9152, 1.0), (0.3971, 0.9178, 1.0), (0.3914, 0.9202, 1.0), (0.3856, 0.9227, 1.0), (0.3798, 0.9251, 1.0), (0.374, 0.9274, 1.0), (0.3681, 0.9298, 1.0), (0.3623, 0.9321, 1.0), (0.3564, 0.9343, 1.0), (0.3505, 0.9365, 1.0), (0.3446, 0.9387, 1.0), (0.3387, 0.9409, 1.0), (0.3328, 0.943, 1.0), (0.3269, 0.9451, 1.0), (0.3209, 0.9471, 1.0), (0.315, 0.9491, 1.0), (0.309, 0.9511, 1.0), (0.303, 0.953, 1.0), (0.297, 0.9549, 1.0), (0.291, 0.9567, 1.0), (0.285, 0.9585, 1.0), (0.279, 0.9603, 1.0), (0.273, 0.962, 1.0), (0.2669, 0.9637, 1.0), (0.2608, 0.9654, 1.0), (0.2548, 0.967, 1.0), (0.2487, 0.9686, 1.0), (0.2426, 0.9701, 1.0), (0.2365, 0.9716, 1.0), (0.2304, 0.9731, 1.0), (0.2243, 0.9745, 1.0), (0.2181, 0.9759, 1.0), (0.212, 0.9773, 1.0), (0.2059, 0.9786, 1.0), (0.1997, 0.9799, 1.0), (0.1935, 0.9811, 1.0), (0.1874, 0.9823, 1.0), (0.1812, 0.9834, 1.0), (0.175, 0.9846, 1.0), (0.1688, 0.9856, 1.0), (0.1626, 0.9867, 1.0), (0.1564, 0.9877, 1.0), (0.1502, 0.9887, 1.0), (0.144, 0.9896, 1.0), (0.1378, 0.9905, 1.0), (0.1316, 0.9913, 1.0), (0.1253, 0.9921, 1.0), (0.1191, 0.9929, 1.0), (0.1129, 0.9936, 1.0), (0.1066, 0.9943, 1.0), (0.1004, 0.995, 1.0), (0.09411, 0.9956, 1.0), (0.08785, 0.9961, 1.0), (0.08159, 0.9967, 1.0), (0.07533, 0.9972, 1.0), (0.06906, 0.9976, 1.0), (0.06279, 0.998, 1.0), (0.05652, 0.9984, 1.0), (0.05024, 0.9987, 1.0), (0.04397, 0.999, 1.0), (0.03769, 0.9993, 1.0), (0.03141, 0.9995, 1.0), (0.02513, 0.9997, 1.0), (0.01885, 0.9998, 1.0), (0.01257, 0.9999, 1.0), (0.006283, 1.0, 1.0), (6.123e-17, 1.0, 1.0), (-0.006283, 1.0, 1.0), (-0.01257, 0.9999, 1.0), (-0.01885, 0.9998, 1.0), (-0.02513, 0.9997, 1.0), (-0.03141, 0.9995, 1.0), (-0.03769, 0.9993, 1.0), (-0.04397, 0.999, 1.0), (-0.05024, 0.9987, 1.0), (-0.05652, 0.9984, 1.0), (-0.06279, 0.998, 1.0), (-0.06906, 0.9976, 1.0), (-0.07533, 0.9972, 1.0), (-0.08159, 0.9967, 1.0), (-0.08785, 0.9961, 1.0), (-0.09411, 0.9956, 1.0), (-0.1004, 0.995, 1.0), (-0.1066, 0.9943, 1.0), (-0.1129, 0.9936, 1.0), (-0.1191, 0.9929, 1.0), (-0.1253, 0.9921, 1.0), (-0.1316, 0.9913, 1.0), (-0.1378, 0.9905, 1.0), (-0.144, 0.9896, 1.0), (-0.1502, 0.9887, 1.0), (-0.1564, 0.9877, 1.0), (-0.1626, 0.9867, 1.0), (-0.1688, 0.9856, 1.0), (-0.175, 0.9846, 1.0), (-0.1812, 0.9834, 1.0), (-0.1874, 0.9823, 1.0), (-0.1935, 0.9811, 1.0), (-0.1997, 0.9799, 1.0), (-0.2059, 0.9786, 1.0), (-0.212, 0.9773, 1.0), (-0.2181, 0.9759, 1.0), (-0.2243, 0.9745, 1.0), (-0.2304, 0.9731, 1.0), (-0.2365, 0.9716, 1.0), (-0.2426, 0.9701, 1.0), (-0.2487, 0.9686, 1.0), (-0.2548, 0.967, 1.0), (-0.2608, 0.9654, 1.0), (-0.2669, 0.9637, 1.0), (-0.273, 0.962, 1.0), (-0.279, 0.9603, 1.0), (-0.285, 0.9585, 1.0), (-0.291, 0.9567, 1.0), (-0.297, 0.9549, 1.0), (-0.303, 0.953, 1.0), (-0.309, 0.9511, 1.0), (-0.315, 0.9491, 1.0), (-0.3209, 0.9471, 1.0), (-0.3269, 0.9451, 1.0), (-0.3328, 0.943, 1.0), (-0.3387, 0.9409, 1.0), (-0.3446, 0.9387, 1.0), (-0.3505, 0.9365, 1.0), (-0.3564, 0.9343, 1.0), (-0.3623, 0.9321, 1.0), (-0.3681, 0.9298, 1.0), (-0.374, 0.9274, 1.0), (-0.3798, 0.9251, 1.0), (-0.3856, 0.9227, 1.0), (-0.3914, 0.9202, 1.0), (-0.3971, 0.9178, 1.0), (-0.4029, 0.9152, 1.0), (-0.4086, 0.9127, 1.0), (-0.4144, 0.9101, 1.0), (-0.4201, 0.9075, 1.0), (-0.4258, 0.9048, 1.0), (-0.4315, 0.9021, 1.0), (-0.4371, 0.8994, 1.0), (-0.4428, 0.8966, 1.0), (-0.4484, 0.8938, 1.0), (-0.454, 0.891, 1.0), (-0.4596, 0.8881, 1.0), (-0.4652, 0.8852, 1.0), (-0.4707, 0.8823, 1.0), (-0.4762, 0.8793, 1.0), (-0.4818, 0.8763, 1.0), (-0.4873, 0.8733, 1.0), (-0.4927, 0.8702, 1.0), (-0.4982, 0.8671, 1.0), (-0.5036, 0.8639, 1.0), (-0.509, 0.8607, 1.0), (-0.5144, 0.8575, 1.0), (-0.5198, 0.8543, 1.0), (-0.5252, 0.851, 1.0), (-0.5305, 0.8477, 1.0), (-0.5358, 0.8443, 1.0), (-0.5411, 0.8409, 1.0), (-0.5464, 0.8375, 1.0), (-0.5516, 0.8341, 1.0), (-0.5569, 0.8306, 1.0), (-0.5621, 0.8271, 1.0), (-0.5673, 0.8235, 1.0), (-0.5724, 0.82, 1.0), (-0.5776, 0.8163, 1.0), (-0.5827, 0.8127, 1.0), (-0.5878, 0.809, 1.0), (-0.5929, 0.8053, 1.0), (-0.5979, 0.8016, 1.0), (-0.6029, 0.7978, 1.0), (-0.6079, 0.794, 1.0), (-0.6129, 0.7902, 1.0), (-0.6179, 0.7863, 1.0), (-0.6228, 0.7824, 1.0), (-0.6277, 0.7785, 1.0), (-0.6326, 0.7745, 1.0), (-0.6374, 0.7705, 1.0), (-0.6423, 0.7665, 1.0), (-0.6471, 0.7624, 1.0), (-0.6518, 0.7584, 1.0), (-0.6566, 0.7543, 1.0), (-0.6613, 0.7501, 1.0), (-0.666, 0.7459, 1.0), (-0.6707, 0.7417, 1.0), (-0.6753, 0.7375, 1.0), (-0.68, 0.7333, 1.0), (-0.6845, 0.729, 1.0), (-0.6891, 0.7247, 1.0), (-0.6937, 0.7203, 1.0), (-0.6982, 0.7159, 1.0), (-0.7026, 0.7115, 1.0), (-0.7071, 0.7071, 1.0), (-0.7115, 0.7026, 1.0), (-0.7159, 0.6982, 1.0), (-0.7203, 0.6937, 1.0), (-0.7247, 0.6891, 1.0), (-0.729, 0.6845, 1.0), (-0.7333, 0.68, 1.0), (-0.7375, 0.6753, 1.0), (-0.7417, 0.6707, 1.0), (-0.7459, 0.666, 1.0), (-0.7501, 0.6613, 1.0), (-0.7543, 0.6566, 1.0), (-0.7584, 0.6518, 1.0), (-0.7624, 0.6471, 1.0), (-0.7665, 0.6423, 1.0), (-0.7705, 0.6374, 1.0), (-0.7745, 0.6326, 1.0), (-0.7785, 0.6277, 1.0), (-0.7824, 0.6228, 1.0), (-0.7863, 0.6179, 1.0), (-0.7902, 0.6129, 1.0), (-0.794, 0.6079, 1.0), (-0.7978, 0.6029, 1.0), (-0.8016, 0.5979, 1.0), (-0.8053, 0.5929, 1.0), (-0.809, 0.5878, 1.0), (-0.8127, 0.5827, 1.0), (-0.8163, 0.5776, 1.0), (-0.82, 0.5724, 1.0), (-0.8235, 0.5673, 1.0), (-0.8271, 0.5621, 1.0), (-0.8306, 0.5569, 1.0), (-0.8341, 0.5516, 1.0), (-0.8375, 0.5464, 1.0), (-0.8409, 0.5411, 1.0), (-0.8443, 0.5358, 1.0), (-0.8477, 0.5305, 1.0), (-0.851, 0.5252, 1.0), (-0.8543, 0.5198, 1.0), (-0.8575, 0.5144, 1.0), (-0.8607, 0.509, 1.0), (-0.8639, 0.5036, 1.0), (-0.8671, 0.4982, 1.0), (-0.8702, 0.4927, 1.0), (-0.8733, 0.4873, 1.0), (-0.8763, 0.4818, 1.0), (-0.8793, 0.4762, 1.0), (-0.8823, 0.4707, 1.0), (-0.8852, 0.4652, 1.0), (-0.8881, 0.4596, 1.0), (-0.891, 0.454, 1.0), (-0.8938, 0.4484, 1.0), (-0.8966, 0.4428, 1.0), (-0.8994, 0.4371, 1.0), (-0.9021, 0.4315, 1.0), (-0.9048, 0.4258, 1.0), (-0.9075, 0.4201, 1.0), (-0.9101, 0.4144, 1.0), (-0.9127, 0.4086, 1.0), (-0.9152, 0.4029, 1.0), (-0.9178, 0.3971, 1.0), (-0.9202, 0.3914, 1.0), (-0.9227, 0.3856, 1.0), (-0.9251, 0.3798, 1.0), (-0.9274, 0.374, 1.0), (-0.9298, 0.3681, 1.0), (-0.9321, 0.3623, 1.0), (-0.9343, 0.3564, 1.0), (-0.9365, 0.3505, 1.0), (-0.9387, 0.3446, 1.0), (-0.9409, 0.3387, 1.0), (-0.943, 0.3328, 1.0), (-0.9451, 0.3269, 1.0), (-0.9471, 0.3209, 1.0), (-0.9491, 0.315, 1.0), (-0.9511, 0.309, 1.0), (-0.953, 0.303, 1.0), (-0.9549, 0.297, 1.0), (-0.9567, 0.291, 1.0), (-0.9585, 0.285, 1.0), (-0.9603, 0.279, 1.0), (-0.962, 0.273, 1.0), (-0.9637, 0.2669, 1.0), (-0.9654, 0.2608, 1.0), (-0.967, 0.2548, 1.0), (-0.9686, 0.2487, 1.0), (-0.9701, 0.2426, 1.0), (-0.9716, 0.2365, 1.0), (-0.9731, 0.2304, 1.0), (-0.9745, 0.2243, 1.0), (-0.9759, 0.2181, 1.0), (-0.9773, 0.212, 1.0), (-0.9786, 0.2059, 1.0), (-0.9799, 0.1997, 1.0), (-0.9811, 0.1935, 1.0), (-0.9823, 0.1874, 1.0), (-0.9834, 0.1812, 1.0), (-0.9846, 0.175, 1.0), (-0.9856, 0.1688, 1.0), (-0.9867, 0.1626, 1.0), (-0.9877, 0.1564, 1.0), (-0.9887, 0.1502, 1.0), (-0.9896, 0.144, 1.0), (-0.9905, 0.1378, 1.0), (-0.9913, 0.1316, 1.0), (-0.9921, 0.1253, 1.0), (-0.9929, 0.1191, 1.0), (-0.9936, 0.1129, 1.0), (-0.9943, 0.1066, 1.0), (-0.995, 0.1004, 1.0), (-0.9956, 0.09411, 1.0), (-0.9961, 0.08785, 1.0), (-0.9967, 0.08159, 1.0), (-0.9972, 0.07533, 1.0), (-0.9976, 0.06906, 1.0), (-0.998, 0.06279, 1.0), (-0.9984, 0.05652, 1.0), (-0.9987, 0.05024, 1.0), (-0.999, 0.04397, 1.0), (-0.9993, 0.03769, 1.0), (-0.9995, 0.03141, 1.0), (-0.9997, 0.02513, 1.0), (-0.9998, 0.01885, 1.0), (-0.9999, 0.01257, 1.0), (-1.0, 0.006283, 1.0), (-1.0, 1.225e-16, 1.0), (-1.0, -0.006283, 1.0), (-0.9999, -0.01257, 1.0), (-0.9998, -0.01885, 1.0), (-0.9997, -0.02513, 1.0), (-0.9995, -0.03141, 1.0), (-0.9993, -0.03769, 1.0), (-0.999, -0.04397, 1.0), (-0.9987, -0.05024, 1.0), (-0.9984, -0.05652, 1.0), (-0.998, -0.06279, 1.0), (-0.9976, -0.06906, 1.0), (-0.9972, -0.07533, 1.0), (-0.9967, -0.08159, 1.0), (-0.9961, -0.08785, 1.0), (-0.9956, -0.09411, 1.0), (-0.995, -0.1004, 1.0), (-0.9943, -0.1066, 1.0), (-0.9936, -0.1129, 1.0), (-0.9929, -0.1191, 1.0), (-0.9921, -0.1253, 1.0), (-0.9913, -0.1316, 1.0), (-0.9905, -0.1378, 1.0), (-0.9896, -0.144, 1.0), (-0.9887, -0.1502, 1.0), (-0.9877, -0.1564, 1.0), (-0.9867, -0.1626, 1.0), (-0.9856, -0.1688, 1.0), (-0.9846, -0.175, 1.0), (-0.9834, -0.1812, 1.0), (-0.9823, -0.1874, 1.0), (-0.9811, -0.1935, 1.0), (-0.9799, -0.1997, 1.0), (-0.9786, -0.2059, 1.0), (-0.9773, -0.212, 1.0), (-0.9759, -0.2181, 1.0), (-0.9745, -0.2243, 1.0), (-0.9731, -0.2304, 1.0), (-0.9716, -0.2365, 1.0), (-0.9701, -0.2426, 1.0), (-0.9686, -0.2487, 1.0), (-0.967, -0.2548, 1.0), (-0.9654, -0.2608, 1.0), (-0.9637, -0.2669, 1.0), (-0.962, -0.273, 1.0), (-0.9603, -0.279, 1.0), (-0.9585, -0.285, 1.0), (-0.9567, -0.291, 1.0), (-0.9549, -0.297, 1.0), (-0.953, -0.303, 1.0), (-0.9511, -0.309, 1.0), (-0.9491, -0.315, 1.0), (-0.9471, -0.3209, 1.0), (-0.9451, -0.3269, 1.0), (-0.943, -0.3328, 1.0), (-0.9409, -0.3387, 1.0), (-0.9387, -0.3446, 1.0), (-0.9365, -0.3505, 1.0), (-0.9343, -0.3564, 1.0), (-0.9321, -0.3623, 1.0), (-0.9298, -0.3681, 1.0), (-0.9274, -0.374, 1.0), (-0.9251, -0.3798, 1.0), (-0.9227, -0.3856, 1.0), (-0.9202, -0.3914, 1.0), (-0.9178, -0.3971, 1.0), (-0.9152, -0.4029, 1.0), (-0.9127, -0.4086, 1.0), (-0.9101, -0.4144, 1.0), (-0.9075, -0.4201, 1.0), (-0.9048, -0.4258, 1.0), (-0.9021, -0.4315, 1.0), (-0.8994, -0.4371, 1.0), (-0.8966, -0.4428, 1.0), (-0.8938, -0.4484, 1.0), (-0.891, -0.454, 1.0), (-0.8881, -0.4596, 1.0), (-0.8852, -0.4652, 1.0), (-0.8823, -0.4707, 1.0), (-0.8793, -0.4762, 1.0), (-0.8763, -0.4818, 1.0), (-0.8733, -0.4873, 1.0), (-0.8702, -0.4927, 1.0), (-0.8671, -0.4982, 1.0), (-0.8639, -0.5036, 1.0), (-0.8607, -0.509, 1.0), (-0.8575, -0.5144, 1.0), (-0.8543, -0.5198, 1.0), (-0.851, -0.5252, 1.0), (-0.8477, -0.5305, 1.0), (-0.8443, -0.5358, 1.0), (-0.8409, -0.5411, 1.0), (-0.8375, -0.5464, 1.0), (-0.8341, -0.5516, 1.0), (-0.8306, -0.5569, 1.0), (-0.8271, -0.5621, 1.0), (-0.8235, -0.5673, 1.0), (-0.82, -0.5724, 1.0), (-0.8163, -0.5776, 1.0), (-0.8127, -0.5827, 1.0), (-0.809, -0.5878, 1.0), (-0.8053, -0.5929, 1.0), (-0.8016, -0.5979, 1.0), (-0.7978, -0.6029, 1.0), (-0.794, -0.6079, 1.0), (-0.7902, -0.6129, 1.0), (-0.7863, -0.6179, 1.0), (-0.7824, -0.6228, 1.0), (-0.7785, -0.6277, 1.0), (-0.7745, -0.6326, 1.0), (-0.7705, -0.6374, 1.0), (-0.7665, -0.6423, 1.0), (-0.7624, -0.6471, 1.0), (-0.7584, -0.6518, 1.0), (-0.7543, -0.6566, 1.0), (-0.7501, -0.6613, 1.0), (-0.7459, -0.666, 1.0), (-0.7417, -0.6707, 1.0), (-0.7375, -0.6753, 1.0), (-0.7333, -0.68, 1.0), (-0.729, -0.6845, 1.0), (-0.7247, -0.6891, 1.0), (-0.7203, -0.6937, 1.0), (-0.7159, -0.6982, 1.0), (-0.7115, -0.7026, 1.0), (-0.7071, -0.7071, 1.0), (-0.7026, -0.7115, 1.0), (-0.6982, -0.7159, 1.0), (-0.6937, -0.7203, 1.0), (-0.6891, -0.7247, 1.0), (-0.6845, -0.729, 1.0), (-0.68, -0.7333, 1.0), (-0.6753, -0.7375, 1.0), (-0.6707, -0.7417, 1.0), (-0.666, -0.7459, 1.0), (-0.6613, -0.7501, 1.0), (-0.6566, -0.7543, 1.0), (-0.6518, -0.7584, 1.0), (-0.6471, -0.7624, 1.0), (-0.6423, -0.7665, 1.0), (-0.6374, -0.7705, 1.0), (-0.6326, -0.7745, 1.0), (-0.6277, -0.7785, 1.0), (-0.6228, -0.7824, 1.0), (-0.6179, -0.7863, 1.0), (-0.6129, -0.7902, 1.0), (-0.6079, -0.794, 1.0), (-0.6029, -0.7978, 1.0), (-0.5979, -0.8016, 1.0), (-0.5929, -0.8053, 1.0), (-0.5878, -0.809, 1.0), (-0.5827, -0.8127, 1.0), (-0.5776, -0.8163, 1.0), (-0.5724, -0.82, 1.0), (-0.5673, -0.8235, 1.0), (-0.5621, -0.8271, 1.0), (-0.5569, -0.8306, 1.0), (-0.5516, -0.8341, 1.0), (-0.5464, -0.8375, 1.0), (-0.5411, -0.8409, 1.0), (-0.5358, -0.8443, 1.0), (-0.5305, -0.8477, 1.0), (-0.5252, -0.851, 1.0), (-0.5198, -0.8543, 1.0), (-0.5144, -0.8575, 1.0), (-0.509, -0.8607, 1.0), (-0.5036, -0.8639, 1.0), (-0.4982, -0.8671, 1.0), (-0.4927, -0.8702, 1.0), (-0.4873, -0.8733, 1.0), (-0.4818, -0.8763, 1.0), (-0.4762, -0.8793, 1.0), (-0.4707, -0.8823, 1.0), (-0.4652, -0.8852, 1.0), (-0.4596, -0.8881, 1.0), (-0.454, -0.891, 1.0), (-0.4484, -0.8938, 1.0), (-0.4428, -0.8966, 1.0), (-0.4371, -0.8994, 1.0), (-0.4315, -0.9021, 1.0), (-0.4258, -0.9048, 1.0), (-0.4201, -0.9075, 1.0), (-0.4144, -0.9101, 1.0), (-0.4086, -0.9127, 1.0), (-0.4029, -0.9152, 1.0), (-0.3971, -0.9178, 1.0), (-0.3914, -0.9202, 1.0), (-0.3856, -0.9227, 1.0), (-0.3798, -0.9251, 1.0), (-0.374, -0.9274, 1.0), (-0.3681, -0.9298, 1.0), (-0.3623, -0.9321, 1.0), (-0.3564, -0.9343, 1.0), (-0.3505, -0.9365, 1.0), (-0.3446, -0.9387, 1.0), (-0.3387, -0.9409, 1.0), (-0.3328, -0.943, 1.0), (-0.3269, -0.9451, 1.0), (-0.3209, -0.9471, 1.0), (-0.315, -0.9491, 1.0), (-0.309, -0.9511, 1.0), (-0.303, -0.953, 1.0), (-0.297, -0.9549, 1.0), (-0.291, -0.9567, 1.0), (-0.285, -0.9585, 1.0), (-0.279, -0.9603, 1.0), (-0.273, -0.962, 1.0), (-0.2669, -0.9637, 1.0), (-0.2608, -0.9654, 1.0), (-0.2548, -0.967, 1.0), (-0.2487, -0.9686, 1.0), (-0.2426, -0.9701, 1.0), (-0.2365, -0.9716, 1.0), (-0.2304, -0.9731, 1.0), (-0.2243, -0.9745, 1.0), (-0.2181, -0.9759, 1.0), (-0.212, -0.9773, 1.0), (-0.2059, -0.9786, 1.0), (-0.1997, -0.9799, 1.0), (-0.1935, -0.9811, 1.0), (-0.1874, -0.9823, 1.0), (-0.1812, -0.9834, 1.0), (-0.175, -0.9846, 1.0), (-0.1688, -0.9856, 1.0), (-0.1626, -0.9867, 1.0), (-0.1564, -0.9877, 1.0), (-0.1502, -0.9887, 1.0), (-0.144, -0.9896, 1.0), (-0.1378, -0.9905, 1.0), (-0.1316, -0.9913, 1.0), (-0.1253, -0.9921, 1.0), (-0.1191, -0.9929, 1.0), (-0.1129, -0.9936, 1.0), (-0.1066, -0.9943, 1.0), (-0.1004, -0.995, 1.0), (-0.09411, -0.9956, 1.0), (-0.08785, -0.9961, 1.0), (-0.08159, -0.9967, 1.0), (-0.07533, -0.9972, 1.0), (-0.06906, -0.9976, 1.0), (-0.06279, -0.998, 1.0), (-0.05652, -0.9984, 1.0), (-0.05024, -0.9987, 1.0), (-0.04397, -0.999, 1.0), (-0.03769, -0.9993, 1.0), (-0.03141, -0.9995, 1.0), (-0.02513, -0.9997, 1.0), (-0.01885, -0.9998, 1.0), (-0.01257, -0.9999, 1.0), (-0.006283, -1.0, 1.0), (-1.837e-16, -1.0, 1.0), (0.006283, -1.0, 1.0), (0.01257, -0.9999, 1.0), (0.01885, -0.9998, 1.0), (0.02513, -0.9997, 1.0), (0.03141, -0.9995, 1.0), (0.03769, -0.9993, 1.0), (0.04397, -0.999, 1.0), (0.05024, -0.9987, 1.0), (0.05652, -0.9984, 1.0), (0.06279, -0.998, 1.0), (0.06906, -0.9976, 1.0), (0.07533, -0.9972, 1.0), (0.08159, -0.9967, 1.0), (0.08785, -0.9961, 1.0), (0.09411, -0.9956, 1.0), (0.1004, -0.995, 1.0), (0.1066, -0.9943, 1.0), (0.1129, -0.9936, 1.0), (0.1191, -0.9929, 1.0), (0.1253, -0.9921, 1.0), (0.1316, -0.9913, 1.0), (0.1378, -0.9905, 1.0), (0.144, -0.9896, 1.0), (0.1502, -0.9887, 1.0), (0.1564, -0.9877, 1.0), (0.1626, -0.9867, 1.0), (0.1688, -0.9856, 1.0), (0.175, -0.9846, 1.0), (0.1812, -0.9834, 1.0), (0.1874, -0.9823, 1.0), (0.1935, -0.9811, 1.0), (0.1997, -0.9799, 1.0), (0.2059, -0.9786, 1.0), (0.212, -0.9773, 1.0), (0.2181, -0.9759, 1.0), (0.2243, -0.9745, 1.0), (0.2304, -0.9731, 1.0), (0.2365, -0.9716, 1.0), (0.2426, -0.9701, 1.0), (0.2487, -0.9686, 1.0), (0.2548, -0.967, 1.0), (0.2608, -0.9654, 1.0), (0.2669, -0.9637, 1.0), (0.273, -0.962, 1.0), (0.279, -0.9603, 1.0), (0.285, -0.9585, 1.0), (0.291, -0.9567, 1.0), (0.297, -0.9549, 1.0), (0.303, -0.953, 1.0), (0.309, -0.9511, 1.0), (0.315, -0.9491, 1.0), (0.3209, -0.9471, 1.0), (0.3269, -0.9451, 1.0), (0.3328, -0.943, 1.0), (0.3387, -0.9409, 1.0), (0.3446, -0.9387, 1.0), (0.3505, -0.9365, 1.0), (0.3564, -0.9343, 1.0), (0.3623, -0.9321, 1.0), (0.3681, -0.9298, 1.0), (0.374, -0.9274, 1.0), (0.3798, -0.9251, 1.0), (0.3856, -0.9227, 1.0), (0.3914, -0.9202, 1.0), (0.3971, -0.9178, 1.0), (0.4029, -0.9152, 1.0), (0.4086, -0.9127, 1.0), (0.4144, -0.9101, 1.0), (0.4201, -0.9075, 1.0), (0.4258, -0.9048, 1.0), (0.4315, -0.9021, 1.0), (0.4371, -0.8994, 1.0), (0.4428, -0.8966, 1.0), (0.4484, -0.8938, 1.0), (0.454, -0.891, 1.0), (0.4596, -0.8881, 1.0), (0.4652, -0.8852, 1.0), (0.4707, -0.8823, 1.0), (0.4762, -0.8793, 1.0), (0.4818, -0.8763, 1.0), (0.4873, -0.8733, 1.0), (0.4927, -0.8702, 1.0), (0.4982, -0.8671, 1.0), (0.5036, -0.8639, 1.0), (0.509, -0.8607, 1.0), (0.5144, -0.8575, 1.0), (0.5198, -0.8543, 1.0), (0.5252, -0.851, 1.0), (0.5305, -0.8477, 1.0), (0.5358, -0.8443, 1.0), (0.5411, -0.8409, 1.0), (0.5464, -0.8375, 1.0), (0.5516, -0.8341, 1.0), (0.5569, -0.8306, 1.0), (0.5621, -0.8271, 1.0), (0.5673, -0.8235, 1.0), (0.5724, -0.82, 1.0), (0.5776, -0.8163, 1.0), (0.5827, -0.8127, 1.0), (0.5878, -0.809, 1.0), (0.5929, -0.8053, 1.0), (0.5979, -0.8016, 1.0), (0.6029, -0.7978, 1.0), (0.6079, -0.794, 1.0), (0.6129, -0.7902, 1.0), (0.6179, -0.7863, 1.0), (0.6228, -0.7824, 1.0), (0.6277, -0.7785, 1.0), (0.6326, -0.7745, 1.0), (0.6374, -0.7705, 1.0), (0.6423, -0.7665, 1.0), (0.6471, -0.7624, 1.0), (0.6518, -0.7584, 1.0), (0.6566, -0.7543, 1.0), (0.6613, -0.7501, 1.0), (0.666, -0.7459, 1.0), (0.6707, -0.7417, 1.0), (0.6753, -0.7375, 1.0), (0.68, -0.7333, 1.0), (0.6845, -0.729, 1.0), (0.6891, -0.7247, 1.0), (0.6937, -0.7203, 1.0), (0.6982, -0.7159, 1.0), (0.7026, -0.7115, 1.0), (0.7071, -0.7071, 1.0), (0.7115, -0.7026, 1.0), (0.7159, -0.6982, 1.0), (0.7203, -0.6937, 1.0), (0.7247, -0.6891, 1.0), (0.729, -0.6845, 1.0), (0.7333, -0.68, 1.0), (0.7375, -0.6753, 1.0), (0.7417, -0.6707, 1.0), (0.7459, -0.666, 1.0), (0.7501, -0.6613, 1.0), (0.7543, -0.6566, 1.0), (0.7584, -0.6518, 1.0), (0.7624, -0.6471, 1.0), (0.7665, -0.6423, 1.0), (0.7705, -0.6374, 1.0), (0.7745, -0.6326, 1.0), (0.7785, -0.6277, 1.0), (0.7824, -0.6228, 1.0), (0.7863, -0.6179, 1.0), (0.7902, -0.6129, 1.0), (0.794, -0.6079, 1.0), (0.7978, -0.6029, 1.0), (0.8016, -0.5979, 1.0), (0.8053, -0.5929, 1.0), (0.809, -0.5878, 1.0), (0.8127, -0.5827, 1.0), (0.8163, -0.5776, 1.0), (0.82, -0.5724, 1.0), (0.8235, -0.5673, 1.0), (0.8271, -0.5621, 1.0), (0.8306, -0.5569, 1.0), (0.8341, -0.5516, 1.0), (0.8375, -0.5464, 1.0), (0.8409, -0.5411, 1.0), (0.8443, -0.5358, 1.0), (0.8477, -0.5305, 1.0), (0.851, -0.5252, 1.0), (0.8543, -0.5198, 1.0), (0.8575, -0.5144, 1.0), (0.8607, -0.509, 1.0), (0.8639, -0.5036, 1.0), (0.8671, -0.4982, 1.0), (0.8702, -0.4927, 1.0), (0.8733, -0.4873, 1.0), (0.8763, -0.4818, 1.0), (0.8793, -0.4762, 1.0), (0.8823, -0.4707, 1.0), (0.8852, -0.4652, 1.0), (0.8881, -0.4596, 1.0), (0.891, -0.454, 1.0), (0.8938, -0.4484, 1.0), (0.8966, -0.4428, 1.0), (0.8994, -0.4371, 1.0), (0.9021, -0.4315, 1.0), (0.9048, -0.4258, 1.0), (0.9075, -0.4201, 1.0), (0.9101, -0.4144, 1.0), (0.9127, -0.4086, 1.0), (0.9152, -0.4029, 1.0), (0.9178, -0.3971, 1.0), (0.9202, -0.3914, 1.0), (0.9227, -0.3856, 1.0), (0.9251, -0.3798, 1.0), (0.9274, -0.374, 1.0), (0.9298, -0.3681, 1.0), (0.9321, -0.3623, 1.0), (0.9343, -0.3564, 1.0), (0.9365, -0.3505, 1.0), (0.9387, -0.3446, 1.0), (0.9409, -0.3387, 1.0), (0.943, -0.3328, 1.0), (0.9451, -0.3269, 1.0), (0.9471, -0.3209, 1.0), (0.9491, -0.315, 1.0), (0.9511, -0.309, 1.0), (0.953, -0.303, 1.0), (0.9549, -0.297, 1.0), (0.9567, -0.291, 1.0), (0.9585, -0.285, 1.0), (0.9603, -0.279, 1.0), (0.962, -0.273, 1.0), (0.9637, -0.2669, 1.0), (0.9654, -0.2608, 1.0), (0.967, -0.2548, 1.0), (0.9686, -0.2487, 1.0), (0.9701, -0.2426, 1.0), (0.9716, -0.2365, 1.0), (0.9731, -0.2304, 1.0), (0.9745, -0.2243, 1.0), (0.9759, -0.2181, 1.0), (0.9773, -0.212, 1.0), (0.9786, -0.2059, 1.0), (0.9799, -0.1997, 1.0), (0.9811, -0.1935, 1.0), (0.9823, -0.1874, 1.0), (0.9834, -0.1812, 1.0), (0.9846, -0.175, 1.0), (0.9856, -0.1688, 1.0), (0.9867, -0.1626, 1.0), (0.9877, -0.1564, 1.0), (0.9887, -0.1502, 1.0), (0.9896, -0.144, 1.0), (0.9905, -0.1378, 1.0), (0.9913, -0.1316, 1.0), (0.9921, -0.1253, 1.0), (0.9929, -0.1191, 1.0), (0.9936, -0.1129, 1.0), (0.9943, -0.1066, 1.0), (0.995, -0.1004, 1.0), (0.9956, -0.09411, 1.0), (0.9961, -0.08785, 1.0), (0.9967, -0.08159, 1.0), (0.9972, -0.07533, 1.0), (0.9976, -0.06906, 1.0), (0.998, -0.06279, 1.0), (0.9984, -0.05652, 1.0), (0.9987, -0.05024, 1.0), (0.999, -0.04397, 1.0), (0.9993, -0.03769, 1.0), (0.9995, -0.03141, 1.0), (0.9997, -0.02513, 1.0), (0.9998, -0.01885, 1.0), (0.9999, -0.01257, 1.0), (1.0, -0.006283, 1.0)], [], [(0, 999, 998, 997, 996, 995, 994, 993, 992, 991, 990, 989, 988, 987, 986, 985, 984, 983, 982, 981, 980, 979, 978, 977, 976, 975, 974, 973, 972, 971, 970, 969, 968, 967, 966, 965, 964, 963, 962, 961, 960, 959, 958, 957, 956, 955, 954, 953, 952, 951, 950, 949, 948, 947, 946, 945, 944, 943, 942, 941, 940, 939, 938, 937, 936, 935, 934, 933, 932, 931, 930, 929, 928, 927, 926, 925, 924, 923, 922, 921, 920, 919, 918, 917, 916, 915, 914, 913, 912, 911, 910, 909, 908, 907, 906, 905, 904, 903, 902, 901, 900, 899, 898, 897, 896, 895, 894, 893, 892, 891, 890, 889, 888, 887, 886, 885, 884, 883, 882, 881, 880, 879, 878, 877, 876, 875, 874, 873, 872, 871, 870, 869, 868, 867, 866, 865, 864, 863, 862, 861, 860, 859, 858, 857, 856, 855, 854, 853, 852, 851, 850, 849, 848, 847, 846, 845, 844, 843, 842, 841, 840, 839, 838, 837, 836, 835, 834, 833, 832, 831, 830, 829, 828, 827, 826, 825, 824, 823, 822, 821, 820, 819, 818, 817, 816, 815, 814, 813, 812, 811, 810, 809, 808, 807, 806, 805, 804, 803, 802, 801, 800, 799, 798, 797, 796, 795, 794, 793, 792, 791, 790, 789, 788, 787, 786, 785, 784, 783, 782, 781, 780, 779, 778, 777, 776, 775, 774, 773, 772, 771, 770, 769, 768, 767, 766, 765, 764, 763, 762, 761, 760, 759, 758, 757, 756, 755, 754, 753, 752, 751, 750, 749, 748, 747, 746, 745, 744, 743, 742, 741, 740, 739, 738, 737, 736, 735, 734, 733, 732, 731, 730, 729, 728, 727, 726, 725, 724, 723, 722, 721, 720, 719, 718, 717, 716, 715, 714, 713, 712, 711, 710, 709, 708, 707, 706, 705, 704, 703, 702, 701, 700, 699, 698, 697, 696, 695, 694, 693, 692, 691, 690, 689, 688, 687, 686, 685, 684, 683, 682, 681, 680, 679, 678, 677, 676, 675, 674, 673, 672, 671, 670, 669, 668, 667, 666, 665, 664, 663, 662, 661, 660, 659, 658, 657, 656, 655, 654, 653, 652, 651, 650, 649, 648, 647, 646, 645, 644, 643, 642, 641, 640, 639, 638, 637, 636, 635, 634, 633, 632, 631, 630, 629, 628, 627, 626, 625, 624, 623, 622, 621, 620, 619, 618, 617, 616, 615, 614, 613, 612, 611, 610, 609, 608, 607, 606, 605, 604, 603, 602, 601, 600, 599, 598, 597, 596, 595, 594, 593, 592, 591, 590, 589, 588, 587, 586, 585, 584, 583, 582, 581, 580, 579, 578, 577, 576, 575, 574, 573, 572, 571, 570, 569, 568, 567, 566, 565, 564, 563, 562, 561, 560, 559, 558, 557, 556, 555, 554, 553, 552, 551, 550, 549, 548, 547, 546, 545, 544, 543, 542, 541, 540, 539, 538, 537, 536, 535, 534, 533, 532, 531, 530, 529, 528, 527, 526, 525, 524, 523, 522, 521, 520, 519, 518, 517, 516, 515, 514, 513, 512, 511, 510, 509, 508, 507, 506, 505, 504, 503, 502, 501, 500, 499, 498, 497, 496, 495, 494, 493, 492, 491, 490, 489, 488, 487, 486, 485, 484, 483, 482, 481, 480, 479, 478, 477, 476, 475, 474, 473, 472, 471, 470, 469, 468, 467, 466, 465, 464, 463, 462, 461, 460, 459, 458, 457, 456, 455, 454, 453, 452, 451, 450, 449, 448, 447, 446, 445, 444, 443, 442, 441, 440, 439, 438, 437, 436, 435, 434, 433, 432, 431, 430, 429, 428, 427, 426, 425, 424, 423, 422, 421, 420, 419, 418, 417, 416, 415, 414, 413, 412, 411, 410, 409, 408, 407, 406, 405, 404, 403, 402, 401, 400, 399, 398, 397, 396, 395, 394, 393, 392, 391, 390, 389, 388, 387, 386, 385, 384, 383, 382, 381, 380, 379, 378, 377, 376, 375, 374, 373, 372, 371, 370, 369, 368, 367, 366, 365, 364, 363, 362, 361, 360, 359, 358, 357, 356, 355, 354, 353, 352, 351, 350, 349, 348, 347, 346, 345, 344, 343, 342, 341, 340, 339, 338, 337, 336, 335, 334, 333, 332, 331, 330, 329, 328, 327, 326, 325, 324, 323, 322, 321, 320, 319, 318, 317, 316, 315, 314, 313, 312, 311, 310, 309, 308, 307, 306, 305, 304, 303, 302, 301, 300, 299, 298, 297, 296, 295, 294, 293, 292, 291, 290, 289, 288, 287, 286, 285, 284, 283, 282, 281, 280, 279, 278, 277, 276, 275, 274, 273, 272, 271, 270, 269, 268, 267, 266, 265, 264, 263, 262, 261, 260, 259, 258, 257, 256, 255, 254, 253, 252, 251, 250, 249, 248, 247, 246, 245, 244, 243, 242, 241, 240, 239, 238, 237, 236, 235, 234, 233, 232, 231, 230, 229, 228, 227, 226, 225, 224, 223, 222, 221, 220, 219, 218, 217, 216, 215, 214, 213, 212, 211, 210, 209, 208, 207, 206, 205, 204, 203, 202, 201, 200, 199, 198, 197, 196, 195, 194, 193, 192, 191, 190, 189, 188, 187, 186, 185, 184, 183, 182, 181, 180, 179, 178, 177, 176, 175, 174, 173, 172, 171, 170, 169, 168, 167, 166, 165, 164, 163, 162, 161, 160, 159, 158, 157, 156, 155, 154, 153, 152, 151, 150, 149, 148, 147, 146, 145, 144, 143, 142, 141, 140, 139, 138, 137, 136, 135, 134, 133, 132, 131, 130, 129, 128, 127, 126, 125, 124, 123, 122, 121, 120, 119, 118, 117, 116, 115, 114, 113, 112, 111, 110, 109, 108, 107, 106, 105, 104, 103, 102, 101, 100, 99, 98, 97, 96, 95, 94, 93, 92, 91, 90, 89, 88, 87, 86, 85, 84, 83, 82, 81, 80, 79, 78, 77, 76, 75, 74, 73, 72, 71, 70, 69, 68, 67, 66, 65, 64, 63, 62, 61, 60, 59, 58, 57, 56, 55, 54, 53, 52, 51, 50, 49, 48, 47, 46, 45, 44, 43, 42, 41, 40, 39, 38, 37, 36, 35, 34, 33, 32, 31, 30, 29, 28, 27, 26, 25, 24, 23, 22, 21, 20, 19, 18, 17, 16, 15, 14, 13, 12, 11, 10, 9, 8, 7, 6, 5, 4, 3, 2, 1), (1000, 1001, 1002, 1003, 1004, 1005, 1006, 1007, 1008, 1009, 1010, 1011, 1012, 1013, 1014, 1015, 1016, 1017, 1018, 1019, 1020, 1021, 1022, 1023, 1024, 1025, 1026, 1027, 1028, 1029, 1030, 1031, 1032, 1033, 1034, 1035, 1036, 1037, 1038, 1039, 1040, 1041, 1042, 1043, 1044, 1045, 1046, 1047, 1048, 1049, 1050, 1051, 1052, 1053, 1054, 1055, 1056, 1057, 1058, 1059, 1060, 1061, 1062, 1063, 1064, 1065, 1066, 1067, 1068, 1069, 1070, 1071, 1072, 1073, 1074, 1075, 1076, 1077, 1078, 1079, 1080, 1081, 1082, 1083, 1084, 1085, 1086, 1087, 1088, 1089, 1090, 1091, 1092, 1093, 1094, 1095, 1096, 1097, 1098, 1099, 1100, 1101, 1102, 1103, 1104, 1105, 1106, 1107, 1108, 1109, 1110, 1111, 1112, 1113, 1114, 1115, 1116, 1117, 1118, 1119, 1120, 1121, 1122, 1123, 1124, 1125, 1126, 1127, 1128, 1129, 1130, 1131, 1132, 1133, 1134, 1135, 1136, 1137, 1138, 1139, 1140, 1141, 1142, 1143, 1144, 1145, 1146, 1147, 1148, 1149, 1150, 1151, 1152, 1153, 1154, 1155, 1156, 1157, 1158, 1159, 1160, 1161, 1162, 1163, 1164, 1165, 1166, 1167, 1168, 1169, 1170, 1171, 1172, 1173, 1174, 1175, 1176, 1177, 1178, 1179, 1180, 1181, 1182, 1183, 1184, 1185, 1186, 1187, 1188, 1189, 1190, 1191, 1192, 1193, 1194, 1195, 1196, 1197, 1198, 1199, 1200, 1201, 1202, 1203, 1204, 1205, 1206, 1207, 1208, 1209, 1210, 1211, 1212, 1213, 1214, 1215, 1216, 1217, 1218, 1219, 1220, 1221, 1222, 1223, 1224, 1225, 1226, 1227, 1228, 1229, 1230, 1231, 1232, 1233, 1234, 1235, 1236, 1237, 1238, 1239, 1240, 1241, 1242, 1243, 1244, 1245, 1246, 1247, 1248, 1249, 1250, 1251, 1252, 1253, 1254, 1255, 1256, 1257, 1258, 1259, 1260, 1261, 1262, 1263, 1264, 1265, 1266, 1267, 1268, 1269, 1270, 1271, 1272, 1273, 1274, 1275, 1276, 1277, 1278, 1279, 1280, 1281, 1282, 1283, 1284, 1285, 1286, 1287, 1288, 1289, 1290, 1291, 1292, 1293, 1294, 1295, 1296, 1297, 1298, 1299, 1300, 1301, 1302, 1303, 1304, 1305, 1306, 1307, 1308, 1309, 1310, 1311, 1312, 1313, 1314, 1315, 1316, 1317, 1318, 1319, 1320, 1321, 1322, 1323, 1324, 1325, 1326, 1327, 1328, 1329, 1330, 1331, 1332, 1333, 1334, 1335, 1336, 1337, 1338, 1339, 1340, 1341, 1342, 1343, 1344, 1345, 1346, 1347, 1348, 1349, 1350, 1351, 1352, 1353, 1354, 1355, 1356, 1357, 1358, 1359, 1360, 1361, 1362, 1363, 1364, 1365, 1366, 1367, 1368, 1369, 1370, 1371, 1372, 1373, 1374, 1375, 1376, 1377, 1378, 1379, 1380, 1381, 1382, 1383, 1384, 1385, 1386, 1387, 1388, 1389, 1390, 1391, 1392, 1393, 1394, 1395, 1396, 1397, 1398, 1399, 1400, 1401, 1402, 1403, 1404, 1405, 1406, 1407, 1408, 1409, 1410, 1411, 1412, 1413, 1414, 1415, 1416, 1417, 1418, 1419, 1420, 1421, 1422, 1423, 1424, 1425, 1426, 1427, 1428, 1429, 1430, 1431, 1432, 1433, 1434, 1435, 1436, 1437, 1438, 1439, 1440, 1441, 1442, 1443, 1444, 1445, 1446, 1447, 1448, 1449, 1450, 1451, 1452, 1453, 1454, 1455, 1456, 1457, 1458, 1459, 1460, 1461, 1462, 1463, 1464, 1465, 1466, 1467, 1468, 1469, 1470, 1471, 1472, 1473, 1474, 1475, 1476, 1477, 1478, 1479, 1480, 1481, 1482, 1483, 1484, 1485, 1486, 1487, 1488, 1489, 1490, 1491, 1492, 1493, 1494, 1495, 1496, 1497, 1498, 1499, 1500, 1501, 1502, 1503, 1504, 1505, 1506, 1507, 1508, 1509, 1510, 1511, 1512, 1513, 1514, 1515, 1516, 1517, 1518, 1519, 1520, 1521, 1522, 1523, 1524, 1525, 1526, 1527, 1528, 1529, 1530, 1531, 1532, 1533, 1534, 1535, 1536, 1537, 1538, 1539, 1540, 1541, 1542, 1543, 1544, 1545, 1546, 1547, 1548, 1549, 1550, 1551, 1552, 1553, 1554, 1555, 1556, 1557, 1558, 1559, 1560, 1561, 1562, 1563, 1564, 1565, 1566, 1567, 1568, 1569, 1570, 1571, 1572, 1573, 1574, 1575, 1576, 1577, 1578, 1579, 1580, 1581, 1582, 1583, 1584, 1585, 1586, 1587, 1588, 1589, 1590, 1591, 1592, 1593, 1594, 1595, 1596, 1597, 1598, 1599, 1600, 1601, 1602, 1603, 1604, 1605, 1606, 1607, 1608, 1609, 1610, 1611, 1612, 1613, 1614, 1615, 1616, 1617, 1618, 1619, 1620, 1621, 1622, 1623, 1624, 1625, 1626, 1627, 1628, 1629, 1630, 1631, 1632, 1633, 1634, 1635, 1636, 1637, 1638, 1639, 1640, 1641, 1642, 1643, 1644, 1645, 1646, 1647, 1648, 1649, 1650, 1651, 1652, 1653, 1654, 1655, 1656, 1657, 1658, 1659, 1660, 1661, 1662, 1663, 1664, 1665, 1666, 1667, 1668, 1669, 1670, 1671, 1672, 1673, 1674, 1675, 1676, 1677, 1678, 1679, 1680, 1681, 1682, 1683, 1684, 1685, 1686, 1687, 1688, 1689, 1690, 1691, 1692, 1693, 1694, 1695, 1696, 1697, 1698, 1699, 1700, 1701, 1702, 1703, 1704, 1705, 1706, 1707, 1708, 1709, 1710, 1711, 1712, 1713, 1714, 1715, 1716, 1717, 1718, 1719, 1720, 1721, 1722, 1723, 1724, 1725, 1726, 1727, 1728, 1729, 1730, 1731, 1732, 1733, 1734, 1735, 1736, 1737, 1738, 1739, 1740, 1741, 1742, 1743, 1744, 1745, 1746, 1747, 1748, 1749, 1750, 1751, 1752, 1753, 1754, 1755, 1756, 1757, 1758, 1759, 1760, 1761, 1762, 1763, 1764, 1765, 1766, 1767, 1768, 1769, 1770, 1771, 1772, 1773, 1774, 1775, 1776, 1777, 1778, 1779, 1780, 1781, 1782, 1783, 1784, 1785, 1786, 1787, 1788, 1789, 1790, 1791, 1792, 1793, 1794, 1795, 1796, 1797, 1798, 1799, 1800, 1801, 1802, 1803, 1804, 1805, 1806, 1807, 1808, 1809, 1810, 1811, 1812, 1813, 1814, 1815, 1816, 1817, 1818, 1819, 1820, 1821, 1822, 1823, 1824, 1825, 1826, 1827, 1828, 1829, 1830, 1831, 1832, 1833, 1834, 1835, 1836, 1837, 1838, 1839, 1840, 1841, 1842, 1843, 1844, 1845, 1846, 1847, 1848, 1849, 1850, 1851, 1852, 1853, 1854, 1855, 1856, 1857, 1858, 1859, 1860, 1861, 1862, 1863, 1864, 1865, 1866, 1867, 1868, 1869, 1870, 1871, 1872, 1873, 1874, 1875, 1876, 1877, 1878, 1879, 1880, 1881, 1882, 1883, 1884, 1885, 1886, 1887, 1888, 1889, 1890, 1891, 1892, 1893, 1894, 1895, 1896, 1897, 1898, 1899, 1900, 1901, 1902, 1903, 1904, 1905, 1906, 1907, 1908, 1909, 1910, 1911, 1912, 1913, 1914, 1915, 1916, 1917, 1918, 1919, 1920, 1921, 1922, 1923, 1924, 1925, 1926, 1927, 1928, 1929, 1930, 1931, 1932, 1933, 1934, 1935, 1936, 1937, 1938, 1939, 1940, 1941, 1942, 1943, 1944, 1945, 1946, 1947, 1948, 1949, 1950, 1951, 1952, 1953, 1954, 1955, 1956, 1957, 1958, 1959, 1960, 1961, 1962, 1963, 1964, 1965, 1966, 1967, 1968, 1969, 1970, 1971, 1972, 1973, 1974, 1975, 1976, 1977, 1978, 1979, 1980, 1981, 1982, 1983, 1984, 1985, 1986, 1987, 1988, 1989, 1990, 1991, 1992, 1993, 1994, 1995, 1996, 1997, 1998, 1999), (338, 339, 1339, 1338), (749, 750, 1750, 1749), (339, 340, 1340, 1339), (750, 751, 1751, 1750), (340, 341, 1341, 1340), (751, 752, 1752, 1751), (341, 342, 1342, 1341), (752, 753, 1753, 1752), (342, 343, 1343, 1342), (753, 754, 1754, 1753), (343, 344, 1344, 1343), (754, 755, 1755, 1754), (344, 345, 1345, 1344), (755, 756, 1756, 1755), (345, 346, 1346, 1345), (756, 757, 1757, 1756), (346, 347, 1347, 1346), (757, 758, 1758, 1757), (347, 348, 1348, 1347), (758, 759, 1759, 1758), (348, 349, 1349, 1348), (759, 760, 1760, 1759), (349, 350, 1350, 1349), (760, 761, 1761, 1760), (350, 351, 1351, 1350), (761, 762, 1762, 1761), (351, 352, 1352, 1351), (762, 763, 1763, 1762), (352, 353, 1353, 1352), (763, 764, 1764, 1763), (353, 354, 1354, 1353), (764, 765, 1765, 1764), (354, 355, 1355, 1354), (765, 766, 1766, 1765), (355, 356, 1356, 1355), (766, 767, 1767, 1766), (356, 357, 1357, 1356), (767, 768, 1768, 1767), (357, 358, 1358, 1357), (768, 769, 1769, 1768), (358, 359, 1359, 1358), (769, 770, 1770, 1769), (359, 360, 1360, 1359), (770, 771, 1771, 1770), (360, 361, 1361, 1360), (771, 772, 1772, 1771), (361, 362, 1362, 1361), (772, 773, 1773, 1772), (362, 363, 1363, 1362), (773, 774, 1774, 1773), (363, 364, 1364, 1363), (774, 775, 1775, 1774), (364, 365, 1365, 1364), (775, 776, 1776, 1775), (365, 366, 1366, 1365), (776, 777, 1777, 1776), (366, 367, 1367, 1366), (777, 778, 1778, 1777), (367, 368, 1368, 1367), (778, 779, 1779, 1778), (368, 369, 1369, 1368), (779, 780, 1780, 1779), (369, 370, 1370, 1369), (780, 781, 1781, 1780), (370, 371, 1371, 1370), (781, 782, 1782, 1781), (371, 372, 1372, 1371), (782, 783, 1783, 1782), (372, 373, 1373, 1372), (783, 784, 1784, 1783), (373, 374, 1374, 1373), (784, 785, 1785, 1784), (374, 375, 1375, 1374), (785, 786, 1786, 1785), (375, 376, 1376, 1375), (786, 787, 1787, 1786), (376, 377, 1377, 1376), (787, 788, 1788, 1787), (377, 378, 1378, 1377), (788, 789, 1789, 1788), (378, 379, 1379, 1378), (789, 790, 1790, 1789), (379, 380, 1380, 1379), (790, 791, 1791, 1790), (380, 381, 1381, 1380), (791, 792, 1792, 1791), (381, 382, 1382, 1381), (792, 793, 1793, 1792), (382, 383, 1383, 1382), (793, 794, 1794, 1793), (383, 384, 1384, 1383), (794, 795, 1795, 1794), (384, 385, 1385, 1384), (795, 796, 1796, 1795), (385, 386, 1386, 1385), (796, 797, 1797, 1796), (386, 387, 1387, 1386), (797, 798, 1798, 1797), (387, 388, 1388, 1387), (798, 799, 1799, 1798), (388, 389, 1389, 1388), (799, 800, 1800, 1799), (389, 390, 1390, 1389), (800, 801, 1801, 1800), (390, 391, 1391, 1390), (801, 802, 1802, 1801), (391, 392, 1392, 1391), (802, 803, 1803, 1802), (392, 393, 1393, 1392), (803, 804, 1804, 1803), (393, 394, 1394, 1393), (804, 805, 1805, 1804), (394, 395, 1395, 1394), (805, 806, 1806, 1805), (395, 396, 1396, 1395), (806, 807, 1807, 1806), (396, 397, 1397, 1396), (807, 808, 1808, 1807), (397, 398, 1398, 1397), (808, 809, 1809, 1808), (398, 399, 1399, 1398), (809, 810, 1810, 1809), (399, 400, 1400, 1399), (810, 811, 1811, 1810), (400, 401, 1401, 1400), (811, 812, 1812, 1811), (401, 402, 1402, 1401), (812, 813, 1813, 1812), (402, 403, 1403, 1402), (813, 814, 1814, 1813), (403, 404, 1404, 1403), (814, 815, 1815, 1814), (404, 405, 1405, 1404), (815, 816, 1816, 1815), (405, 406, 1406, 1405), (816, 817, 1817, 1816), (406, 407, 1407, 1406), (817, 818, 1818, 1817), (407, 408, 1408, 1407), (818, 819, 1819, 1818), (408, 409, 1409, 1408), (819, 820, 1820, 1819), (409, 410, 1410, 1409), (820, 821, 1821, 1820), (999, 0, 1000, 1999), (410, 411, 1411, 1410), (821, 822, 1822, 1821), (0, 1, 1001, 1000), (411, 412, 1412, 1411), (822, 823, 1823, 1822), (1, 2, 1002, 1001), (412, 413, 1413, 1412), (823, 824, 1824, 1823), (2, 3, 1003, 1002), (413, 414, 1414, 1413), (824, 825, 1825, 1824), (3, 4, 1004, 1003), (414, 415, 1415, 1414), (825, 826, 1826, 1825), (4, 5, 1005, 1004), (415, 416, 1416, 1415), (826, 827, 1827, 1826), (5, 6, 1006, 1005), (416, 417, 1417, 1416), (827, 828, 1828, 1827), (6, 7, 1007, 1006), (417, 418, 1418, 1417), (828, 829, 1829, 1828), (7, 8, 1008, 1007), (418, 419, 1419, 1418), (829, 830, 1830, 1829), (8, 9, 1009, 1008), (419, 420, 1420, 1419), (830, 831, 1831, 1830), (9, 10, 1010, 1009), (420, 421, 1421, 1420), (831, 832, 1832, 1831), (10, 11, 1011, 1010), (421, 422, 1422, 1421), (832, 833, 1833, 1832), (11, 12, 1012, 1011), (422, 423, 1423, 1422), (833, 834, 1834, 1833), (12, 13, 1013, 1012), (423, 424, 1424, 1423), (834, 835, 1835, 1834), (13, 14, 1014, 1013), (424, 425, 1425, 1424), (835, 836, 1836, 1835), (14, 15, 1015, 1014), (425, 426, 1426, 1425), (836, 837, 1837, 1836), (15, 16, 1016, 1015), (426, 427, 1427, 1426), (837, 838, 1838, 1837), (16, 17, 1017, 1016), (427, 428, 1428, 1427), (838, 839, 1839, 1838), (17, 18, 1018, 1017), (428, 429, 1429, 1428), (839, 840, 1840, 1839), (18, 19, 1019, 1018), (429, 430, 1430, 1429), (840, 841, 1841, 1840), (19, 20, 1020, 1019), (430, 431, 1431, 1430), (841, 842, 1842, 1841), (20, 21, 1021, 1020), (431, 432, 1432, 1431), (842, 843, 1843, 1842), (21, 22, 1022, 1021), (432, 433, 1433, 1432), (843, 844, 1844, 1843), (22, 23, 1023, 1022), (433, 434, 1434, 1433), (844, 845, 1845, 1844), (23, 24, 1024, 1023), (434, 435, 1435, 1434), (845, 846, 1846, 1845), (24, 25, 1025, 1024), (435, 436, 1436, 1435), (846, 847, 1847, 1846), (25, 26, 1026, 1025), (436, 437, 1437, 1436), (847, 848, 1848, 1847), (26, 27, 1027, 1026), (437, 438, 1438, 1437), (848, 849, 1849, 1848), (27, 28, 1028, 1027), (438, 439, 1439, 1438), (849, 850, 1850, 1849), (28, 29, 1029, 1028), (439, 440, 1440, 1439), (850, 851, 1851, 1850), (29, 30, 1030, 1029), (440, 441, 1441, 1440), (851, 852, 1852, 1851), (30, 31, 1031, 1030), (441, 442, 1442, 1441), (852, 853, 1853, 1852), (31, 32, 1032, 1031), (442, 443, 1443, 1442), (853, 854, 1854, 1853), (32, 33, 1033, 1032), (443, 444, 1444, 1443), (854, 855, 1855, 1854), (33, 34, 1034, 1033), (444, 445, 1445, 1444), (855, 856, 1856, 1855), (34, 35, 1035, 1034), (445, 446, 1446, 1445), (856, 857, 1857, 1856), (35, 36, 1036, 1035), (446, 447, 1447, 1446), (857, 858, 1858, 1857), (36, 37, 1037, 1036), (447, 448, 1448, 1447), (858, 859, 1859, 1858), (37, 38, 1038, 1037), (448, 449, 1449, 1448), (859, 860, 1860, 1859), (38, 39, 1039, 1038), (449, 450, 1450, 1449), (860, 861, 1861, 1860), (39, 40, 1040, 1039), (450, 451, 1451, 1450), (861, 862, 1862, 1861), (40, 41, 1041, 1040), (451, 452, 1452, 1451), (862, 863, 1863, 1862), (41, 42, 1042, 1041), (452, 453, 1453, 1452), (863, 864, 1864, 1863), (42, 43, 1043, 1042), (453, 454, 1454, 1453), (864, 865, 1865, 1864), (43, 44, 1044, 1043), (454, 455, 1455, 1454), (865, 866, 1866, 1865), (44, 45, 1045, 1044), (455, 456, 1456, 1455), (866, 867, 1867, 1866), (45, 46, 1046, 1045), (456, 457, 1457, 1456), (867, 868, 1868, 1867), (46, 47, 1047, 1046), (457, 458, 1458, 1457), (868, 869, 1869, 1868), (47, 48, 1048, 1047), (458, 459, 1459, 1458), (869, 870, 1870, 1869), (48, 49, 1049, 1048), (459, 460, 1460, 1459), (870, 871, 1871, 1870), (49, 50, 1050, 1049), (460, 461, 1461, 1460), (871, 872, 1872, 1871), (50, 51, 1051, 1050), (461, 462, 1462, 1461), (872, 873, 1873, 1872), (51, 52, 1052, 1051), (462, 463, 1463, 1462), (873, 874, 1874, 1873), (52, 53, 1053, 1052), (463, 464, 1464, 1463), (874, 875, 1875, 1874), (53, 54, 1054, 1053), (464, 465, 1465, 1464), (875, 876, 1876, 1875), (54, 55, 1055, 1054), (465, 466, 1466, 1465), (876, 877, 1877, 1876), (55, 56, 1056, 1055), (466, 467, 1467, 1466), (877, 878, 1878, 1877), (56, 57, 1057, 1056), (467, 468, 1468, 1467), (878, 879, 1879, 1878), (57, 58, 1058, 1057), (468, 469, 1469, 1468), (879, 880, 1880, 1879), (58, 59, 1059, 1058), (469, 470, 1470, 1469), (880, 881, 1881, 1880), (59, 60, 1060, 1059), (470, 471, 1471, 1470), (881, 882, 1882, 1881), (60, 61, 1061, 1060), (471, 472, 1472, 1471), (882, 883, 1883, 1882), (61, 62, 1062, 1061), (472, 473, 1473, 1472), (883, 884, 1884, 1883), (62, 63, 1063, 1062), (473, 474, 1474, 1473), (884, 885, 1885, 1884), (63, 64, 1064, 1063), (474, 475, 1475, 1474), (885, 886, 1886, 1885), (64, 65, 1065, 1064), (475, 476, 1476, 1475), (886, 887, 1887, 1886), (65, 66, 1066, 1065), (476, 477, 1477, 1476), (887, 888, 1888, 1887), (66, 67, 1067, 1066), (477, 478, 1478, 1477), (888, 889, 1889, 1888), (67, 68, 1068, 1067), (478, 479, 1479, 1478), (889, 890, 1890, 1889), (68, 69, 1069, 1068), (479, 480, 1480, 1479), (890, 891, 1891, 1890), (69, 70, 1070, 1069), (480, 481, 1481, 1480), (891, 892, 1892, 1891), (70, 71, 1071, 1070), (481, 482, 1482, 1481), (892, 893, 1893, 1892), (71, 72, 1072, 1071), (482, 483, 1483, 1482), (893, 894, 1894, 1893), (72, 73, 1073, 1072), (483, 484, 1484, 1483), (894, 895, 1895, 1894), (73, 74, 1074, 1073), (484, 485, 1485, 1484), (895, 896, 1896, 1895), (74, 75, 1075, 1074), (485, 486, 1486, 1485), (896, 897, 1897, 1896), (75, 76, 1076, 1075), (486, 487, 1487, 1486), (897, 898, 1898, 1897), (76, 77, 1077, 1076), (487, 488, 1488, 1487), (898, 899, 1899, 1898), (77, 78, 1078, 1077), (488, 489, 1489, 1488), (899, 900, 1900, 1899), (78, 79, 1079, 1078), (489, 490, 1490, 1489), (900, 901, 1901, 1900), (79, 80, 1080, 1079), (490, 491, 1491, 1490), (901, 902, 1902, 1901), (80, 81, 1081, 1080), (491, 492, 1492, 1491), (902, 903, 1903, 1902), (81, 82, 1082, 1081), (492, 493, 1493, 1492), (903, 904, 1904, 1903), (82, 83, 1083, 1082), (493, 494, 1494, 1493), (904, 905, 1905, 1904), (83, 84, 1084, 1083), (494, 495, 1495, 1494), (905, 906, 1906, 1905), (84, 85, 1085, 1084), (495, 496, 1496, 1495), (906, 907, 1907, 1906), (85, 86, 1086, 1085), (496, 497, 1497, 1496), (907, 908, 1908, 1907), (86, 87, 1087, 1086), (497, 498, 1498, 1497), (908, 909, 1909, 1908), (87, 88, 1088, 1087), (498, 499, 1499, 1498), (909, 910, 1910, 1909), (88, 89, 1089, 1088), (499, 500, 1500, 1499), (910, 911, 1911, 1910), (89, 90, 1090, 1089), (500, 501, 1501, 1500), (911, 912, 1912, 1911), (90, 91, 1091, 1090), (501, 502, 1502, 1501), (912, 913, 1913, 1912), (91, 92, 1092, 1091), (502, 503, 1503, 1502), (913, 914, 1914, 1913), (92, 93, 1093, 1092), (503, 504, 1504, 1503), (914, 915, 1915, 1914), (93, 94, 1094, 1093), (504, 505, 1505, 1504), (915, 916, 1916, 1915), (94, 95, 1095, 1094), (505, 506, 1506, 1505), (916, 917, 1917, 1916), (95, 96, 1096, 1095), (506, 507, 1507, 1506), (917, 918, 1918, 1917), (96, 97, 1097, 1096), (507, 508, 1508, 1507), (918, 919, 1919, 1918), (97, 98, 1098, 1097), (508, 509, 1509, 1508), (919, 920, 1920, 1919), (98, 99, 1099, 1098), (509, 510, 1510, 1509), (920, 921, 1921, 1920), (99, 100, 1100, 1099), (510, 511, 1511, 1510), (921, 922, 1922, 1921), (100, 101, 1101, 1100), (511, 512, 1512, 1511), (922, 923, 1923, 1922), (101, 102, 1102, 1101), (512, 513, 1513, 1512), (923, 924, 1924, 1923), (102, 103, 1103, 1102), (513, 514, 1514, 1513), (924, 925, 1925, 1924), (103, 104, 1104, 1103), (514, 515, 1515, 1514), (925, 926, 1926, 1925), (104, 105, 1105, 1104), (515, 516, 1516, 1515), (926, 927, 1927, 1926), (105, 106, 1106, 1105), (516, 517, 1517, 1516), (927, 928, 1928, 1927), (106, 107, 1107, 1106), (517, 518, 1518, 1517), (928, 929, 1929, 1928), (107, 108, 1108, 1107), (518, 519, 1519, 1518), (929, 930, 1930, 1929), (108, 109, 1109, 1108), (519, 520, 1520, 1519), (930, 931, 1931, 1930), (109, 110, 1110, 1109), (520, 521, 1521, 1520), (931, 932, 1932, 1931), (110, 111, 1111, 1110), (521, 522, 1522, 1521), (932, 933, 1933, 1932), (111, 112, 1112, 1111), (522, 523, 1523, 1522), (933, 934, 1934, 1933), (112, 113, 1113, 1112), (523, 524, 1524, 1523), (934, 935, 1935, 1934), (113, 114, 1114, 1113), (524, 525, 1525, 1524), (935, 936, 1936, 1935), (114, 115, 1115, 1114), (525, 526, 1526, 1525), (936, 937, 1937, 1936), (115, 116, 1116, 1115), (526, 527, 1527, 1526), (937, 938, 1938, 1937), (116, 117, 1117, 1116), (527, 528, 1528, 1527), (938, 939, 1939, 1938), (117, 118, 1118, 1117), (528, 529, 1529, 1528), (939, 940, 1940, 1939), (118, 119, 1119, 1118), (529, 530, 1530, 1529), (940, 941, 1941, 1940), (119, 120, 1120, 1119), (530, 531, 1531, 1530), (941, 942, 1942, 1941), (120, 121, 1121, 1120), (531, 532, 1532, 1531), (942, 943, 1943, 1942), (121, 122, 1122, 1121), (532, 533, 1533, 1532), (943, 944, 1944, 1943), (122, 123, 1123, 1122), (533, 534, 1534, 1533), (944, 945, 1945, 1944), (123, 124, 1124, 1123), (534, 535, 1535, 1534), (945, 946, 1946, 1945), (124, 125, 1125, 1124), (535, 536, 1536, 1535), (946, 947, 1947, 1946), (125, 126, 1126, 1125), (536, 537, 1537, 1536), (947, 948, 1948, 1947), (126, 127, 1127, 1126), (537, 538, 1538, 1537), (948, 949, 1949, 1948), (127, 128, 1128, 1127), (538, 539, 1539, 1538), (949, 950, 1950, 1949), (128, 129, 1129, 1128), (539, 540, 1540, 1539), (950, 951, 1951, 1950), (129, 130, 1130, 1129), (540, 541, 1541, 1540), (951, 952, 1952, 1951), (130, 131, 1131, 1130), (541, 542, 1542, 1541), (952, 953, 1953, 1952), (131, 132, 1132, 1131), (542, 543, 1543, 1542), (953, 954, 1954, 1953), (132, 133, 1133, 1132), (543, 544, 1544, 1543), (954, 955, 1955, 1954), (133, 134, 1134, 1133), (544, 545, 1545, 1544), (955, 956, 1956, 1955), (134, 135, 1135, 1134), (545, 546, 1546, 1545), (956, 957, 1957, 1956), (135, 136, 1136, 1135), (546, 547, 1547, 1546), (957, 958, 1958, 1957), (136, 137, 1137, 1136), (547, 548, 1548, 1547), (958, 959, 1959, 1958), (137, 138, 1138, 1137), (548, 549, 1549, 1548), (959, 960, 1960, 1959), (138, 139, 1139, 1138), (549, 550, 1550, 1549), (960, 961, 1961, 1960), (139, 140, 1140, 1139), (550, 551, 1551, 1550), (961, 962, 1962, 1961), (140, 141, 1141, 1140), (551, 552, 1552, 1551), (962, 963, 1963, 1962), (141, 142, 1142, 1141), (552, 553, 1553, 1552), (963, 964, 1964, 1963), (142, 143, 1143, 1142), (553, 554, 1554, 1553), (964, 965, 1965, 1964), (143, 144, 1144, 1143), (554, 555, 1555, 1554), (965, 966, 1966, 1965), (144, 145, 1145, 1144), (555, 556, 1556, 1555), (966, 967, 1967, 1966), (145, 146, 1146, 1145), (556, 557, 1557, 1556), (967, 968, 1968, 1967), (146, 147, 1147, 1146), (557, 558, 1558, 1557), (968, 969, 1969, 1968), (147, 148, 1148, 1147), (558, 559, 1559, 1558), (969, 970, 1970, 1969), (148, 149, 1149, 1148), (559, 560, 1560, 1559), (970, 971, 1971, 1970), (149, 150, 1150, 1149), (560, 561, 1561, 1560), (971, 972, 1972, 1971), (150, 151, 1151, 1150), (561, 562, 1562, 1561), (972, 973, 1973, 1972), (151, 152, 1152, 1151), (562, 563, 1563, 1562), (973, 974, 1974, 1973), (152, 153, 1153, 1152), (563, 564, 1564, 1563), (974, 975, 1975, 1974), (153, 154, 1154, 1153), (564, 565, 1565, 1564), (975, 976, 1976, 1975), (154, 155, 1155, 1154), (565, 566, 1566, 1565), (976, 977, 1977, 1976), (155, 156, 1156, 1155), (566, 567, 1567, 1566), (977, 978, 1978, 1977), (156, 157, 1157, 1156), (567, 568, 1568, 1567), (978, 979, 1979, 1978), (157, 158, 1158, 1157), (568, 569, 1569, 1568), (979, 980, 1980, 1979), (158, 159, 1159, 1158), (569, 570, 1570, 1569), (980, 981, 1981, 1980), (159, 160, 1160, 1159), (570, 571, 1571, 1570), (981, 982, 1982, 1981), (160, 161, 1161, 1160), (571, 572, 1572, 1571), (982, 983, 1983, 1982), (161, 162, 1162, 1161), (572, 573, 1573, 1572), (983, 984, 1984, 1983), (162, 163, 1163, 1162), (573, 574, 1574, 1573), (984, 985, 1985, 1984), (163, 164, 1164, 1163), (574, 575, 1575, 1574), (985, 986, 1986, 1985), (164, 165, 1165, 1164), (575, 576, 1576, 1575), (986, 987, 1987, 1986), (165, 166, 1166, 1165), (576, 577, 1577, 1576), (987, 988, 1988, 1987), (166, 167, 1167, 1166), (577, 578, 1578, 1577), (988, 989, 1989, 1988), (167, 168, 1168, 1167), (578, 579, 1579, 1578), (989, 990, 1990, 1989), (168, 169, 1169, 1168), (579, 580, 1580, 1579), (990, 991, 1991, 1990), (169, 170, 1170, 1169), (580, 581, 1581, 1580), (991, 992, 1992, 1991), (170, 171, 1171, 1170), (581, 582, 1582, 1581), (992, 993, 1993, 1992), (171, 172, 1172, 1171), (582, 583, 1583, 1582), (993, 994, 1994, 1993), (172, 173, 1173, 1172), (583, 584, 1584, 1583), (994, 995, 1995, 1994), (173, 174, 1174, 1173), (584, 585, 1585, 1584), (995, 996, 1996, 1995), (174, 175, 1175, 1174), (585, 586, 1586, 1585), (996, 997, 1997, 1996), (175, 176, 1176, 1175), (586, 587, 1587, 1586), (997, 998, 1998, 1997), (176, 177, 1177, 1176), (587, 588, 1588, 1587), (998, 999, 1999, 1998), (177, 178, 1178, 1177), (588, 589, 1589, 1588), (178, 179, 1179, 1178), (589, 590, 1590, 1589), (179, 180, 1180, 1179), (590, 591, 1591, 1590), (180, 181, 1181, 1180), (591, 592, 1592, 1591), (181, 182, 1182, 1181), (592, 593, 1593, 1592), (182, 183, 1183, 1182), (593, 594, 1594, 1593), (183, 184, 1184, 1183), (594, 595, 1595, 1594), (184, 185, 1185, 1184), (595, 596, 1596, 1595), (185, 186, 1186, 1185), (596, 597, 1597, 1596), (186, 187, 1187, 1186), (597, 598, 1598, 1597), (187, 188, 1188, 1187), (598, 599, 1599, 1598), (188, 189, 1189, 1188), (599, 600, 1600, 1599), (189, 190, 1190, 1189), (600, 601, 1601, 1600), (190, 191, 1191, 1190), (601, 602, 1602, 1601), (191, 192, 1192, 1191), (602, 603, 1603, 1602), (192, 193, 1193, 1192), (603, 604, 1604, 1603), (193, 194, 1194, 1193), (604, 605, 1605, 1604), (194, 195, 1195, 1194), (605, 606, 1606, 1605), (195, 196, 1196, 1195), (606, 607, 1607, 1606), (196, 197, 1197, 1196), (607, 608, 1608, 1607), (197, 198, 1198, 1197), (608, 609, 1609, 1608), (198, 199, 1199, 1198), (609, 610, 1610, 1609), (199, 200, 1200, 1199), (610, 611, 1611, 1610), (200, 201, 1201, 1200), (611, 612, 1612, 1611), (201, 202, 1202, 1201), (612, 613, 1613, 1612), (202, 203, 1203, 1202), (613, 614, 1614, 1613), (203, 204, 1204, 1203), (614, 615, 1615, 1614), (204, 205, 1205, 1204), (615, 616, 1616, 1615), (205, 206, 1206, 1205), (616, 617, 1617, 1616), (206, 207, 1207, 1206), (617, 618, 1618, 1617), (207, 208, 1208, 1207), (618, 619, 1619, 1618), (208, 209, 1209, 1208), (619, 620, 1620, 1619), (209, 210, 1210, 1209), (620, 621, 1621, 1620), (210, 211, 1211, 1210), (621, 622, 1622, 1621), (211, 212, 1212, 1211), (622, 623, 1623, 1622), (212, 213, 1213, 1212), (623, 624, 1624, 1623), (213, 214, 1214, 1213), (624, 625, 1625, 1624), (214, 215, 1215, 1214), (625, 626, 1626, 1625), (215, 216, 1216, 1215), (626, 627, 1627, 1626), (216, 217, 1217, 1216), (627, 628, 1628, 1627), (217, 218, 1218, 1217), (628, 629, 1629, 1628), (218, 219, 1219, 1218), (629, 630, 1630, 1629), (219, 220, 1220, 1219), (630, 631, 1631, 1630), (220, 221, 1221, 1220), (631, 632, 1632, 1631), (221, 222, 1222, 1221), (632, 633, 1633, 1632), (222, 223, 1223, 1222), (633, 634, 1634, 1633), (223, 224, 1224, 1223), (634, 635, 1635, 1634), (224, 225, 1225, 1224), (635, 636, 1636, 1635), (225, 226, 1226, 1225), (636, 637, 1637, 1636), (226, 227, 1227, 1226), (637, 638, 1638, 1637), (227, 228, 1228, 1227), (638, 639, 1639, 1638), (228, 229, 1229, 1228), (639, 640, 1640, 1639), (229, 230, 1230, 1229), (640, 641, 1641, 1640), (230, 231, 1231, 1230), (641, 642, 1642, 1641), (231, 232, 1232, 1231), (642, 643, 1643, 1642), (232, 233, 1233, 1232), (643, 644, 1644, 1643), (233, 234, 1234, 1233), (644, 645, 1645, 1644), (234, 235, 1235, 1234), (645, 646, 1646, 1645), (235, 236, 1236, 1235), (646, 647, 1647, 1646), (236, 237, 1237, 1236), (647, 648, 1648, 1647), (237, 238, 1238, 1237), (648, 649, 1649, 1648), (238, 239, 1239, 1238), (649, 650, 1650, 1649), (239, 240, 1240, 1239), (650, 651, 1651, 1650), (240, 241, 1241, 1240), (651, 652, 1652, 1651), (241, 242, 1242, 1241), (652, 653, 1653, 1652), (242, 243, 1243, 1242), (653, 654, 1654, 1653), (243, 244, 1244, 1243), (654, 655, 1655, 1654), (244, 245, 1245, 1244), (655, 656, 1656, 1655), (245, 246, 1246, 1245), (656, 657, 1657, 1656), (246, 247, 1247, 1246), (657, 658, 1658, 1657), (247, 248, 1248, 1247), (658, 659, 1659, 1658), (248, 249, 1249, 1248), (659, 660, 1660, 1659), (249, 250, 1250, 1249), (660, 661, 1661, 1660), (250, 251, 1251, 1250), (661, 662, 1662, 1661), (251, 252, 1252, 1251), (662, 663, 1663, 1662), (252, 253, 1253, 1252), (663, 664, 1664, 1663), (253, 254, 1254, 1253), (664, 665, 1665, 1664), (254, 255, 1255, 1254), (665, 666, 1666, 1665), (255, 256, 1256, 1255), (666, 667, 1667, 1666), (256, 257, 1257, 1256), (667, 668, 1668, 1667), (257, 258, 1258, 1257), (668, 669, 1669, 1668), (258, 259, 1259, 1258), (669, 670, 1670, 1669), (259, 260, 1260, 1259), (670, 671, 1671, 1670), (260, 261, 1261, 1260), (671, 672, 1672, 1671), (261, 262, 1262, 1261), (672, 673, 1673, 1672), (262, 263, 1263, 1262), (673, 674, 1674, 1673), (263, 264, 1264, 1263), (674, 675, 1675, 1674), (264, 265, 1265, 1264), (675, 676, 1676, 1675), (265, 266, 1266, 1265), (676, 677, 1677, 1676), (266, 267, 1267, 1266), (677, 678, 1678, 1677), (267, 268, 1268, 1267), (678, 679, 1679, 1678), (268, 269, 1269, 1268), (679, 680, 1680, 1679), (269, 270, 1270, 1269), (680, 681, 1681, 1680), (270, 271, 1271, 1270), (681, 682, 1682, 1681), (271, 272, 1272, 1271), (682, 683, 1683, 1682), (272, 273, 1273, 1272), (683, 684, 1684, 1683), (273, 274, 1274, 1273), (684, 685, 1685, 1684), (274, 275, 1275, 1274), (685, 686, 1686, 1685), (275, 276, 1276, 1275), (686, 687, 1687, 1686), (276, 277, 1277, 1276), (687, 688, 1688, 1687), (277, 278, 1278, 1277), (688, 689, 1689, 1688), (278, 279, 1279, 1278), (689, 690, 1690, 1689), (279, 280, 1280, 1279), (690, 691, 1691, 1690), (280, 281, 1281, 1280), (691, 692, 1692, 1691), (281, 282, 1282, 1281), (692, 693, 1693, 1692), (282, 283, 1283, 1282), (693, 694, 1694, 1693), (283, 284, 1284, 1283), (694, 695, 1695, 1694), (284, 285, 1285, 1284), (695, 696, 1696, 1695), (285, 286, 1286, 1285), (696, 697, 1697, 1696), (286, 287, 1287, 1286), (697, 698, 1698, 1697), (287, 288, 1288, 1287), (698, 699, 1699, 1698), (288, 289, 1289, 1288), (699, 700, 1700, 1699), (289, 290, 1290, 1289), (700, 701, 1701, 1700), (290, 291, 1291, 1290), (701, 702, 1702, 1701), (291, 292, 1292, 1291), (702, 703, 1703, 1702), (292, 293, 1293, 1292), (703, 704, 1704, 1703), (293, 294, 1294, 1293), (704, 705, 1705, 1704), (294, 295, 1295, 1294), (705, 706, 1706, 1705), (295, 296, 1296, 1295), (706, 707, 1707, 1706), (296, 297, 1297, 1296), (707, 708, 1708, 1707), (297, 298, 1298, 1297), (708, 709, 1709, 1708), (298, 299, 1299, 1298), (709, 710, 1710, 1709), (299, 300, 1300, 1299), (710, 711, 1711, 1710), (300, 301, 1301, 1300), (711, 712, 1712, 1711), (301, 302, 1302, 1301), (712, 713, 1713, 1712), (302, 303, 1303, 1302), (713, 714, 1714, 1713), (303, 304, 1304, 1303), (714, 715, 1715, 1714), (304, 305, 1305, 1304), (715, 716, 1716, 1715), (305, 306, 1306, 1305), (716, 717, 1717, 1716), (306, 307, 1307, 1306), (717, 718, 1718, 1717), (307, 308, 1308, 1307), (718, 719, 1719, 1718), (308, 309, 1309, 1308), (719, 720, 1720, 1719), (309, 310, 1310, 1309), (720, 721, 1721, 1720), (310, 311, 1311, 1310), (721, 722, 1722, 1721), (311, 312, 1312, 1311), (722, 723, 1723, 1722), (312, 313, 1313, 1312), (723, 724, 1724, 1723), (313, 314, 1314, 1313), (724, 725, 1725, 1724), (314, 315, 1315, 1314), (725, 726, 1726, 1725), (315, 316, 1316, 1315), (726, 727, 1727, 1726), (316, 317, 1317, 1316), (727, 728, 1728, 1727), (317, 318, 1318, 1317), (728, 729, 1729, 1728), (318, 319, 1319, 1318), (729, 730, 1730, 1729), (319, 320, 1320, 1319), (730, 731, 1731, 1730), (320, 321, 1321, 1320), (731, 732, 1732, 1731), (321, 322, 1322, 1321), (732, 733, 1733, 1732), (322, 323, 1323, 1322), (733, 734, 1734, 1733), (323, 324, 1324, 1323), (734, 735, 1735, 1734), (324, 325, 1325, 1324), (735, 736, 1736, 1735), (325, 326, 1326, 1325), (736, 737, 1737, 1736), (326, 327, 1327, 1326), (737, 738, 1738, 1737), (327, 328, 1328, 1327), (738, 739, 1739, 1738), (328, 329, 1329, 1328), (739, 740, 1740, 1739), (329, 330, 1330, 1329), (740, 741, 1741, 1740), (330, 331, 1331, 1330), (741, 742, 1742, 1741), (331, 332, 1332, 1331), (742, 743, 1743, 1742), (332, 333, 1333, 1332), (743, 744, 1744, 1743), (333, 334, 1334, 1333), (744, 745, 1745, 1744), (334, 335, 1335, 1334), (745, 746, 1746, 1745), (335, 336, 1336, 1335), (746, 747, 1747, 1746), (336, 337, 1337, 1336), (747, 748, 1748, 1747), (337, 338, 1338, 1337), (748, 749, 1749, 1748)])
me_circle.use_remesh_preserve_volume = False
me_circle.use_remesh_preserve_attributes = False
me_circle.use_mirror_vertex_groups = False
me_circle.update()

# ---- objects
ob_circle = bpy.data.objects.new('circle', me_circle)

# ---- transforms, parenting, visibility, modifiers, constraints
ob_circle.location = (0.0, 0.0, 0.0)
ob_circle.lineart.crease_threshold = 0.0

# ---- collection membership
col_collection_1.objects.link(ob_circle)

# ---- scene / render settings (as saved in the file)
scene.frame_start = 1; scene.frame_end = 250; scene.frame_set(1)
scene.render.engine = 'BLENDER_EEVEE_NEXT'
scene.render.resolution_percentage = 50
scene.render.dither_intensity = 0.0
scene.cycles.use_denoising = False
scene.cycles.samples = 128
scene.cycles.sampling_pattern = 'TABULATED_SOBOL'
scene.cycles.use_adaptive_sampling = False
scene.cycles.use_light_tree = False
scene.cycles.blur_glossy = 0.0
scene.cycles.sample_clamp_indirect = 0.0
scene.view_settings.view_transform = 'Standard'
bpy.context.view_layer.update()

# ---- added for rendering (the .blend has no active camera and no usable light): camera, sun
cam_auto = bpy.data.cameras.new('AutoCamera')
cam_auto.lens = 50.0
cam_auto.sensor_width = 36.0
cam_auto.clip_end = 1000.0
ob_auto_camera = bpy.data.objects.new('AutoCamera', cam_auto)
scene.collection.objects.link(ob_auto_camera)
ob_auto_camera.location = (2.77567, -3.33081, 2.72054)
ob_auto_camera.rotation_euler = (1.09748, -7.21219e-08, 0.694738)
scene.camera = ob_auto_camera
light_auto_sun = bpy.data.lights.new('AutoSun', 'SUN')
light_auto_sun.energy = 3.0
light_auto_sun.angle = 0.0523599
ob_auto_sun = bpy.data.objects.new('AutoSun', light_auto_sun)
scene.collection.objects.link(ob_auto_sun)
ob_auto_sun.rotation_euler = (0.872665, 0.174533, 0.523599)
bpy.context.view_layer.update()
